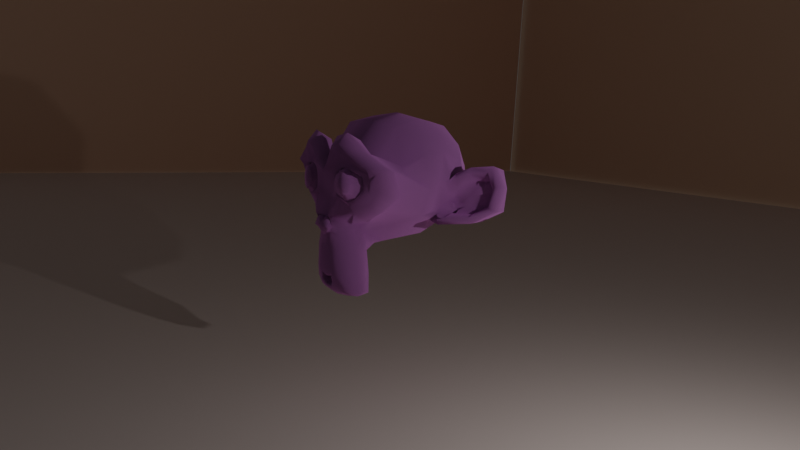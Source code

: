 # Source: woda.blend  (saved by Blender 3.1.7; exported with 4.5.12 LTS)
import bpy
from mathutils import Matrix  # noqa: F401  (used for matrix-valued properties, if any)

bpy.ops.wm.read_factory_settings(use_empty=True)
scene = bpy.context.scene
scene.name = 'Scene'

# ---- collections
col_collection = bpy.data.collections.new('Collection'); scene.collection.children.link(col_collection)

# ---- materials (node trees are filled in below, after node groups)
mat_material = bpy.data.materials.new('Material')
mat_material.alpha_threshold = 0.0
mat_material.use_transparent_shadow = False
mat_material.line_color = (0.0, 0.0, 0.0, 1.0)
mat_material_001 = bpy.data.materials.new('Material.001')
mat_material_001.use_transparent_shadow = False
mat_material_002 = bpy.data.materials.new('Material.002')
mat_material_002.use_transparent_shadow = False
mat_material_003 = bpy.data.materials.new('Material.003')
mat_material_003.use_transparent_shadow = False
mat_material_004 = bpy.data.materials.new('Material.004')
mat_material_004.use_transparent_shadow = False

# ---- material node trees
mat_material.use_nodes = True; mat_material.node_tree.nodes.clear()
_N = mat_material.node_tree.nodes; _L = mat_material.node_tree.links
n0 = _N.new('ShaderNodeOutputMaterial'); n0.name = 'Material Output'; n0.location = (300, 300)
n1 = _N.new('ShaderNodeBsdfPrincipled'); n1.name = 'Principled BSDF'; n1.location = (10, 300)
n1.distribution = 'GGX'
n1.subsurface_method = 'RANDOM_WALK_SKIN'
n1.inputs[0].default_value = (0.1127, 0.2706, 0.5034, 1.0)
n1.inputs[1].default_value = 0.9
n1.inputs[2].default_value = 0.1545
n1.inputs[3].default_value = 1.45
n1.inputs[27].default_value = (0.0, 0.0, 0.0, 1.0)
n1.inputs[28].default_value = 1.0
n2 = _N.new('ShaderNodeTexNoise'); n2.name = 'Musgrave Texture'; n2.location = (-329, 292)
n2.width = 150
n2.normalize = False
n2.inputs[2].default_value = 74.5
n2.inputs[3].default_value = 1.0
n2.inputs[4].default_value = 3.624
n2.inputs[5].default_value = 0.2
n3 = _N.new('ShaderNodeBump'); n3.name = 'Bump'; n3.location = (-159, 262)
n3.inputs[0].default_value = 0.1
n3.inputs[1].default_value = 1.0
n3.inputs[2].default_value = 1.0
n4 = _N.new('ShaderNodeTexCoord'); n4.name = 'Texture Coordinate'; n4.location = (-805, 207)
n5 = _N.new('ShaderNodeMapping'); n5.name = 'Mapping'; n5.location = (-541, 258)
_L.new(n1.outputs[0], n0.inputs[0])
_L.new(n2.outputs[0], n3.inputs[3])
_L.new(n3.outputs[0], n1.inputs[5])
_L.new(n5.outputs[0], n2.inputs[0])
_L.new(n4.outputs[0], n5.inputs[0])
n0.is_active_output = True
mat_material_001.use_nodes = True; mat_material_001.node_tree.nodes.clear()
_N = mat_material_001.node_tree.nodes; _L = mat_material_001.node_tree.links
n0 = _N.new('ShaderNodeBsdfPrincipled'); n0.name = 'Principled BSDF'; n0.location = (10, 300)
n0.distribution = 'GGX'
n0.subsurface_method = 'RANDOM_WALK_SKIN'
n0.inputs[0].default_value = (0.7645, 0.3091, 0.8, 1.0)
n0.inputs[1].default_value = 1.0
n0.inputs[2].default_value = 1.0
n0.inputs[3].default_value = 4.45
n0.inputs[13].default_value = 0.6318
n0.inputs[20].default_value = 0.0
n0.inputs[27].default_value = (0.0, 0.0, 0.0, 1.0)
n0.inputs[28].default_value = 1.0
n1 = _N.new('ShaderNodeOutputMaterial'); n1.name = 'Material Output'; n1.location = (300, 300)
_L.new(n0.outputs[0], n1.inputs[0])
n1.is_active_output = True
mat_material_002.use_nodes = True; mat_material_002.node_tree.nodes.clear()
_N = mat_material_002.node_tree.nodes; _L = mat_material_002.node_tree.links
n0 = _N.new('ShaderNodeBsdfPrincipled'); n0.name = 'Principled BSDF'; n0.location = (10, 300)
n0.distribution = 'GGX'
n0.subsurface_method = 'RANDOM_WALK_SKIN'
n0.inputs[0].default_value = (0.6654, 0.5583, 0.521, 1.0)
n0.inputs[3].default_value = 1.45
n0.inputs[27].default_value = (0.0, 0.0, 0.0, 1.0)
n0.inputs[28].default_value = 1.0
n1 = _N.new('ShaderNodeOutputMaterial'); n1.name = 'Material Output'; n1.location = (300, 300)
_L.new(n0.outputs[0], n1.inputs[0])
n1.is_active_output = True
mat_material_003.use_nodes = True; mat_material_003.node_tree.nodes.clear()
_N = mat_material_003.node_tree.nodes; _L = mat_material_003.node_tree.links
n0 = _N.new('ShaderNodeBsdfPrincipled'); n0.name = 'Principled BSDF'; n0.location = (10, 300)
n0.distribution = 'GGX'
n0.subsurface_method = 'RANDOM_WALK_SKIN'
n0.inputs[0].default_value = (0.7529, 0.4678, 0.3185, 1.0)
n0.inputs[3].default_value = 1.45
n0.inputs[27].default_value = (0.0, 0.0, 0.0, 1.0)
n0.inputs[28].default_value = 1.0
n1 = _N.new('ShaderNodeOutputMaterial'); n1.name = 'Material Output'; n1.location = (300, 300)
_L.new(n0.outputs[0], n1.inputs[0])
n1.is_active_output = True
mat_material_004.use_nodes = True; mat_material_004.node_tree.nodes.clear()
_N = mat_material_004.node_tree.nodes; _L = mat_material_004.node_tree.links
n0 = _N.new('ShaderNodeBsdfPrincipled'); n0.name = 'Principled BSDF'; n0.location = (10, 300)
n0.distribution = 'GGX'
n0.subsurface_method = 'RANDOM_WALK_SKIN'
n0.inputs[0].default_value = (0.7605, 0.4969, 0.3419, 1.0)
n0.inputs[3].default_value = 1.45
n0.inputs[27].default_value = (0.0, 0.0, 0.0, 1.0)
n0.inputs[28].default_value = 1.0
n1 = _N.new('ShaderNodeOutputMaterial'); n1.name = 'Material Output'; n1.location = (300, 300)
_L.new(n0.outputs[0], n1.inputs[0])
n1.is_active_output = True

# ---- world
world_world = bpy.data.worlds.new('World'); scene.world = world_world
world_world.use_nodes = True; world_world.node_tree.nodes.clear()
_N = world_world.node_tree.nodes; _L = world_world.node_tree.links
n0 = _N.new('ShaderNodeOutputWorld'); n0.name = 'World Output'; n0.location = (300, 300)
n1 = _N.new('ShaderNodeBackground'); n1.name = 'Background'; n1.location = (10, 300)
n1.inputs[0].default_value = (0.05088, 0.05088, 0.05088, 1.0)
_L.new(n1.outputs[0], n0.inputs[0])
n0.is_active_output = True
world_world.color = (0.05088, 0.05088, 0.05088)
world_world.use_sun_shadow = False
world_world.sun_shadow_jitter_overblur = 0.0

# ---- cameras
cam_camera = bpy.data.cameras.new('Camera')
cam_camera.clip_end = 100.0
cam_camera.lens = 34.31
cam_camera.ortho_scale = 7.314

# ---- lights
light_light = bpy.data.lights.new('Light', 'POINT')
light_light.transmission_factor = 0.0
light_light.energy = 1000.0
light_light.shadow_soft_size = 0.1
light_light.shadow_maximum_resolution = 0.006
light_light.use_absolute_resolution = True

# ---- meshes
me_cube = bpy.data.meshes.new('Cube')
me_cube.from_pydata([(1.0, 1.0, 1.0), (1.0, 1.0, -1.0), (1.0, -1.0, 1.0), (1.0, -1.0, -1.0), (-1.0, 1.0, 1.0), (-1.0, 1.0, -1.0), (-1.0, -1.0, 1.0), (-1.0, -1.0, -1.0)], [], [(0, 4, 6, 2), (3, 2, 6, 7), (7, 6, 4, 5), (5, 1, 3, 7), (1, 0, 2, 3), (5, 4, 0, 1)])
_uv = me_cube.uv_layers.new(name='UVMap')
_uv.uv.foreach_set('vector', [0.625, 0.5, 0.875, 0.5, 0.875, 0.75, 0.625, 0.75, 0.375, 0.75, 0.625, 0.75, 0.625, 1.0, 0.375, 1.0, 0.375, 0.0, 0.625, 0.0, 0.625, 0.25, 0.375, 0.25, 0.125, 0.5, 0.375, 0.5, 0.375, 0.75, 0.125, 0.75, 0.375, 0.5, 0.625, 0.5, 0.625, 0.75, 0.375, 0.75, 0.375, 0.25, 0.625, 0.25, 0.625, 0.5, 0.375, 0.5])
me_cube.materials.append(mat_material)
me_cube.use_remesh_preserve_volume = False
me_cube.use_remesh_preserve_attributes = False
me_cube.use_mirror_vertex_groups = False
me_cube.update()
me_suzanne = bpy.data.meshes.new('Suzanne')
me_suzanne.from_pydata([(0.4375, -0.7656, 0.1641), (-0.4375, -0.7656, 0.1641), (0.5, -0.6875, 0.09375), (-0.5, -0.6875, 0.09375), (0.5469, -0.5781, 0.05469), (-0.5469, -0.5781, 0.05469), (0.3516, -0.6172, -0.02344), (-0.3516, -0.6172, -0.02344), (0.3516, -0.7188, 0.03125), (-0.3516, -0.7188, 0.03125), (0.3516, -0.7812, 0.1328), (-0.3516, -0.7812, 0.1328), (0.2734, -0.7969, 0.1641), (-0.2734, -0.7969, 0.1641), (0.2031, -0.7422, 0.09375), (-0.2031, -0.7422, 0.09375), (0.1562, -0.6484, 0.05469), (-0.1562, -0.6484, 0.05469), (0.07812, -0.6562, 0.2422), (-0.07812, -0.6562, 0.2422), (0.1406, -0.7422, 0.2422), (-0.1406, -0.7422, 0.2422), (0.2422, -0.7969, 0.2422), (-0.2422, -0.7969, 0.2422), (0.2734, -0.7969, 0.3281), (-0.2734, -0.7969, 0.3281), (0.2031, -0.7422, 0.3906), (-0.2031, -0.7422, 0.3906), (0.1562, -0.6484, 0.4375), (-0.1562, -0.6484, 0.4375), (0.3516, -0.6172, 0.5156), (-0.3516, -0.6172, 0.5156), (0.3516, -0.7188, 0.4531), (-0.3516, -0.7188, 0.4531), (0.3516, -0.7812, 0.3594), (-0.3516, -0.7812, 0.3594), (0.4375, -0.7656, 0.3281), (-0.4375, -0.7656, 0.3281), (0.5, -0.6875, 0.3906), (-0.5, -0.6875, 0.3906), (0.5469, -0.5781, 0.4375), (-0.5469, -0.5781, 0.4375), (0.625, -0.5625, 0.2422), (-0.625, -0.5625, 0.2422), (0.5625, -0.6719, 0.2422), (-0.5625, -0.6719, 0.2422), (0.4688, -0.7578, 0.2422), (-0.4688, -0.7578, 0.2422), (0.4766, -0.7734, 0.2422), (-0.4766, -0.7734, 0.2422), (0.4453, -0.7812, 0.3359), (-0.4453, -0.7812, 0.3359), (0.3516, -0.8047, 0.375), (-0.3516, -0.8047, 0.375), (0.2656, -0.8203, 0.3359), (-0.2656, -0.8203, 0.3359), (0.2266, -0.8203, 0.2422), (-0.2266, -0.8203, 0.2422), (0.2656, -0.8203, 0.1562), (-0.2656, -0.8203, 0.1562), (0.3516, -0.8281, 0.2422), (-0.3516, -0.8281, 0.2422), (0.3516, -0.8047, 0.1172), (-0.3516, -0.8047, 0.1172), (0.4453, -0.7812, 0.1562), (-0.4453, -0.7812, 0.1562), (0.0, -0.7422, 0.4297), (0.0, -0.8203, 0.3516), (0.0, -0.7344, -0.6797), (0.0, -0.7812, -0.3203), (0.0, -0.7969, -0.1875), (0.0, -0.7188, -0.7734), (0.0, -0.6016, 0.4062), (0.0, -0.5703, 0.5703), (0.0, 0.5469, 0.8984), (0.0, 0.8516, 0.5625), (0.0, 0.8281, 0.07031), (0.0, 0.3516, -0.3828), (0.2031, -0.5625, -0.1875), (-0.2031, -0.5625, -0.1875), (0.3125, -0.5703, -0.4375), (-0.3125, -0.5703, -0.4375), (0.3516, -0.5703, -0.6953), (-0.3516, -0.5703, -0.6953), (0.3672, -0.5312, -0.8906), (-0.3672, -0.5312, -0.8906), (0.3281, -0.5234, -0.9453), (-0.3281, -0.5234, -0.9453), (0.1797, -0.5547, -0.9688), (-0.1797, -0.5547, -0.9688), (0.0, -0.5781, -0.9844), (0.4375, -0.5312, -0.1406), (-0.4375, -0.5312, -0.1406), (0.6328, -0.5391, -0.03906), (-0.6328, -0.5391, -0.03906), (0.8281, -0.4453, 0.1484), (-0.8281, -0.4453, 0.1484), (0.8594, -0.5938, 0.4297), (-0.8594, -0.5938, 0.4297), (0.7109, -0.625, 0.4844), (-0.7109, -0.625, 0.4844), (0.4922, -0.6875, 0.6016), (-0.4922, -0.6875, 0.6016), (0.3203, -0.7344, 0.7578), (-0.3203, -0.7344, 0.7578), (0.1562, -0.7578, 0.7188), (-0.1562, -0.7578, 0.7188), (0.0625, -0.75, 0.4922), (-0.0625, -0.75, 0.4922), (0.1641, -0.7734, 0.4141), (-0.1641, -0.7734, 0.4141), (0.125, -0.7656, 0.3047), (-0.125, -0.7656, 0.3047), (0.2031, -0.7422, 0.09375), (-0.2031, -0.7422, 0.09375), (0.375, -0.7031, 0.01562), (-0.375, -0.7031, 0.01562), (0.4922, -0.6719, 0.0625), (-0.4922, -0.6719, 0.0625), (0.625, -0.6484, 0.1875), (-0.625, -0.6484, 0.1875), (0.6406, -0.6484, 0.2969), (-0.6406, -0.6484, 0.2969), (0.6016, -0.6641, 0.375), (-0.6016, -0.6641, 0.375), (0.4297, -0.7188, 0.4375), (-0.4297, -0.7188, 0.4375), (0.25, -0.7578, 0.4688), (-0.25, -0.7578, 0.4688), (0.0, -0.7344, -0.7656), (0.1094, -0.7344, -0.7188), (-0.1094, -0.7344, -0.7188), (0.1172, -0.7109, -0.8359), (-0.1172, -0.7109, -0.8359), (0.0625, -0.6953, -0.8828), (-0.0625, -0.6953, -0.8828), (0.0, -0.6875, -0.8906), (0.0, -0.75, -0.1953), (0.0, -0.7422, -0.1406), (0.1016, -0.7422, -0.1484), (-0.1016, -0.7422, -0.1484), (0.125, -0.75, -0.2266), (-0.125, -0.75, -0.2266), (0.08594, -0.7422, -0.2891), (-0.08594, -0.7422, -0.2891), (0.3984, -0.6719, -0.04688), (-0.3984, -0.6719, -0.04688), (0.6172, -0.625, 0.05469), (-0.6172, -0.625, 0.05469), (0.7266, -0.6016, 0.2031), (-0.7266, -0.6016, 0.2031), (0.7422, -0.6562, 0.375), (-0.7422, -0.6562, 0.375), (0.6875, -0.7266, 0.4141), (-0.6875, -0.7266, 0.4141), (0.4375, -0.7969, 0.5469), (-0.4375, -0.7969, 0.5469), (0.3125, -0.8359, 0.6406), (-0.3125, -0.8359, 0.6406), (0.2031, -0.8516, 0.6172), (-0.2031, -0.8516, 0.6172), (0.1016, -0.8438, 0.4297), (-0.1016, -0.8438, 0.4297), (0.125, -0.8125, -0.1016), (-0.125, -0.8125, -0.1016), (0.2109, -0.7109, -0.4453), (-0.2109, -0.7109, -0.4453), (0.25, -0.6875, -0.7031), (-0.25, -0.6875, -0.7031), (0.2656, -0.6641, -0.8203), (-0.2656, -0.6641, -0.8203), (0.2344, -0.6328, -0.9141), (-0.2344, -0.6328, -0.9141), (0.1641, -0.6328, -0.9297), (-0.1641, -0.6328, -0.9297), (0.0, -0.6406, -0.9453), (0.0, -0.7266, 0.04688), (0.0, -0.7656, 0.2109), (0.3281, -0.7422, 0.4766), (-0.3281, -0.7422, 0.4766), (0.1641, -0.75, 0.1406), (-0.1641, -0.75, 0.1406), (0.1328, -0.7578, 0.2109), (-0.1328, -0.7578, 0.2109), (0.1172, -0.7344, -0.6875), (-0.1172, -0.7344, -0.6875), (0.07812, -0.75, -0.4453), (-0.07812, -0.75, -0.4453), (0.0, -0.75, -0.4453), (0.0, -0.7422, -0.3281), (0.09375, -0.7812, -0.2734), (-0.09375, -0.7812, -0.2734), (0.1328, -0.7969, -0.2266), (-0.1328, -0.7969, -0.2266), (0.1094, -0.7812, -0.1328), (-0.1094, -0.7812, -0.1328), (0.03906, -0.7812, -0.125), (-0.03906, -0.7812, -0.125), (0.0, -0.8281, -0.2031), (0.04688, -0.8125, -0.1484), (-0.04688, -0.8125, -0.1484), (0.09375, -0.8125, -0.1562), (-0.09375, -0.8125, -0.1562), (0.1094, -0.8281, -0.2266), (-0.1094, -0.8281, -0.2266), (0.07812, -0.8047, -0.25), (-0.07812, -0.8047, -0.25), (0.0, -0.8047, -0.2891), (0.2578, -0.5547, -0.3125), (-0.2578, -0.5547, -0.3125), (0.1641, -0.7109, -0.2422), (-0.1641, -0.7109, -0.2422), (0.1797, -0.7109, -0.3125), (-0.1797, -0.7109, -0.3125), (0.2344, -0.5547, -0.25), (-0.2344, -0.5547, -0.25), (0.0, -0.6875, -0.875), (0.04688, -0.6875, -0.8672), (-0.04688, -0.6875, -0.8672), (0.09375, -0.7109, -0.8203), (-0.09375, -0.7109, -0.8203), (0.09375, -0.7266, -0.7422), (-0.09375, -0.7266, -0.7422), (0.0, -0.6562, -0.7812), (0.09375, -0.6641, -0.75), (-0.09375, -0.6641, -0.75), (0.09375, -0.6406, -0.8125), (-0.09375, -0.6406, -0.8125), (0.04688, -0.6328, -0.8516), (-0.04688, -0.6328, -0.8516), (0.0, -0.6328, -0.8594), (0.1719, -0.7812, 0.2188), (-0.1719, -0.7812, 0.2188), (0.1875, -0.7734, 0.1562), (-0.1875, -0.7734, 0.1562), (0.3359, -0.7578, 0.4297), (-0.3359, -0.7578, 0.4297), (0.2734, -0.7734, 0.4219), (-0.2734, -0.7734, 0.4219), (0.4219, -0.7734, 0.3984), (-0.4219, -0.7734, 0.3984), (0.5625, -0.6953, 0.3516), (-0.5625, -0.6953, 0.3516), (0.5859, -0.6875, 0.2891), (-0.5859, -0.6875, 0.2891), (0.5781, -0.6797, 0.1953), (-0.5781, -0.6797, 0.1953), (0.4766, -0.7188, 0.1016), (-0.4766, -0.7188, 0.1016), (0.375, -0.7422, 0.0625), (-0.375, -0.7422, 0.0625), (0.2266, -0.7812, 0.1094), (-0.2266, -0.7812, 0.1094), (0.1797, -0.7812, 0.2969), (-0.1797, -0.7812, 0.2969), (0.2109, -0.7812, 0.375), (-0.2109, -0.7812, 0.375), (0.2344, -0.7578, 0.3594), (-0.2344, -0.7578, 0.3594), (0.1953, -0.7578, 0.2969), (-0.1953, -0.7578, 0.2969), (0.2422, -0.7578, 0.125), (-0.2422, -0.7578, 0.125), (0.375, -0.7266, 0.08594), (-0.375, -0.7266, 0.08594), (0.4609, -0.7031, 0.1172), (-0.4609, -0.7031, 0.1172), (0.5469, -0.6719, 0.2109), (-0.5469, -0.6719, 0.2109), (0.5547, -0.6719, 0.2812), (-0.5547, -0.6719, 0.2812), (0.5312, -0.6797, 0.3359), (-0.5312, -0.6797, 0.3359), (0.4141, -0.75, 0.3906), (-0.4141, -0.75, 0.3906), (0.2812, -0.7656, 0.3984), (-0.2812, -0.7656, 0.3984), (0.3359, -0.75, 0.4062), (-0.3359, -0.75, 0.4062), (0.2031, -0.75, 0.1719), (-0.2031, -0.75, 0.1719), (0.1953, -0.75, 0.2266), (-0.1953, -0.75, 0.2266), (0.1094, -0.6094, 0.4609), (-0.1094, -0.6094, 0.4609), (0.1953, -0.6172, 0.6641), (-0.1953, -0.6172, 0.6641), (0.3359, -0.5938, 0.6875), (-0.3359, -0.5938, 0.6875), (0.4844, -0.5547, 0.5547), (-0.4844, -0.5547, 0.5547), (0.6797, -0.4922, 0.4531), (-0.6797, -0.4922, 0.4531), (0.7969, -0.4609, 0.4062), (-0.7969, -0.4609, 0.4062), (0.7734, -0.375, 0.1641), (-0.7734, -0.375, 0.1641), (0.6016, -0.4141, 0.0), (-0.6016, -0.4141, 0.0), (0.4375, -0.4688, -0.09375), (-0.4375, -0.4688, -0.09375), (0.0, -0.2891, 0.8984), (0.0, 0.07812, 0.9844), (0.0, 0.6719, -0.1953), (0.0, -0.1875, -0.4609), (0.0, -0.4609, -0.9766), (0.0, -0.3438, -0.8047), (0.0, -0.3203, -0.5703), (0.0, -0.2812, -0.4844), (0.8516, -0.05469, 0.2344), (-0.8516, -0.05469, 0.2344), (0.8594, 0.04688, 0.3203), (-0.8594, 0.04688, 0.3203), (0.7734, 0.4375, 0.2656), (-0.7734, 0.4375, 0.2656), (0.4609, 0.7031, 0.4375), (-0.4609, 0.7031, 0.4375), (0.7344, -0.07031, -0.04688), (-0.7344, -0.07031, -0.04688), (0.5938, 0.1641, -0.125), (-0.5938, 0.1641, -0.125), (0.6406, 0.4297, -0.007812), (-0.6406, 0.4297, -0.007812), (0.3359, 0.6641, 0.05469), (-0.3359, 0.6641, 0.05469), (0.2344, -0.4062, -0.3516), (-0.2344, -0.4062, -0.3516), (0.1797, -0.2578, -0.4141), (-0.1797, -0.2578, -0.4141), (0.2891, -0.3828, -0.7109), (-0.2891, -0.3828, -0.7109), (0.25, -0.3906, -0.5), (-0.25, -0.3906, -0.5), (0.3281, -0.3984, -0.9141), (-0.3281, -0.3984, -0.9141), (0.1406, -0.3672, -0.7578), (-0.1406, -0.3672, -0.7578), (0.125, -0.3594, -0.5391), (-0.125, -0.3594, -0.5391), (0.1641, -0.4375, -0.9453), (-0.1641, -0.4375, -0.9453), (0.2188, -0.4297, -0.2812), (-0.2188, -0.4297, -0.2812), (0.2109, -0.4688, -0.2266), (-0.2109, -0.4688, -0.2266), (0.2031, -0.5, -0.1719), (-0.2031, -0.5, -0.1719), (0.2109, -0.1641, -0.3906), (-0.2109, -0.1641, -0.3906), (0.2969, 0.2656, -0.3125), (-0.2969, 0.2656, -0.3125), (0.3438, 0.5391, -0.1484), (-0.3438, 0.5391, -0.1484), (0.4531, 0.3828, 0.8672), (-0.4531, 0.3828, 0.8672), (0.4531, 0.07031, 0.9297), (-0.4531, 0.07031, 0.9297), (0.4531, -0.2344, 0.8516), (-0.4531, -0.2344, 0.8516), (0.4609, -0.4297, 0.5234), (-0.4609, -0.4297, 0.5234), (0.7266, -0.3359, 0.4062), (-0.7266, -0.3359, 0.4062), (0.6328, -0.2812, 0.4531), (-0.6328, -0.2812, 0.4531), (0.6406, -0.05469, 0.7031), (-0.6406, -0.05469, 0.7031), (0.7969, -0.125, 0.5625), (-0.7969, -0.125, 0.5625), (0.7969, 0.1172, 0.6172), (-0.7969, 0.1172, 0.6172), (0.6406, 0.1953, 0.75), (-0.6406, 0.1953, 0.75), (0.6406, 0.4453, 0.6797), (-0.6406, 0.4453, 0.6797), (0.7969, 0.3594, 0.5391), (-0.7969, 0.3594, 0.5391), (0.6172, 0.5859, 0.3281), (-0.6172, 0.5859, 0.3281), (0.4844, 0.5469, 0.02344), (-0.4844, 0.5469, 0.02344), (0.8203, 0.2031, 0.3281), (-0.8203, 0.2031, 0.3281), (0.4062, -0.1484, -0.1719), (-0.4062, -0.1484, -0.1719), (0.4297, 0.2109, -0.1953), (-0.4297, 0.2109, -0.1953), (0.8906, 0.2344, 0.4062), (-0.8906, 0.2344, 0.4062), (0.7734, 0.125, -0.1406), (-0.7734, 0.125, -0.1406), (1.039, 0.3281, -0.1016), (-1.039, 0.3281, -0.1016), (1.281, 0.4297, 0.05469), (-1.281, 0.4297, 0.05469), (1.352, 0.4219, 0.3203), (-1.352, 0.4219, 0.3203), (1.234, 0.4219, 0.5078), (-1.234, 0.4219, 0.5078), (1.023, 0.3125, 0.4766), (-1.023, 0.3125, 0.4766), (1.016, 0.2891, 0.4141), (-1.016, 0.2891, 0.4141), (1.188, 0.3906, 0.4375), (-1.188, 0.3906, 0.4375), (1.266, 0.4062, 0.2891), (-1.266, 0.4062, 0.2891), (1.211, 0.4062, 0.07812), (-1.211, 0.4062, 0.07812), (1.031, 0.3047, -0.03906), (-1.031, 0.3047, -0.03906), (0.8281, 0.1328, -0.07031), (-0.8281, 0.1328, -0.07031), (0.9219, 0.2188, 0.3594), (-0.9219, 0.2188, 0.3594), (0.9453, 0.2891, 0.3047), (-0.9453, 0.2891, 0.3047), (0.8828, 0.2109, -0.02344), (-0.8828, 0.2109, -0.02344), (1.039, 0.3672, 0.0), (-1.039, 0.3672, 0.0), (1.188, 0.4453, 0.09375), (-1.188, 0.4453, 0.09375), (1.234, 0.4453, 0.25), (-1.234, 0.4453, 0.25), (1.172, 0.4375, 0.3594), (-1.172, 0.4375, 0.3594), (1.023, 0.3594, 0.3438), (-1.023, 0.3594, 0.3438), (0.8438, 0.2109, 0.2891), (-0.8438, 0.2109, 0.2891), (0.8359, 0.2734, 0.1719), (-0.8359, 0.2734, 0.1719), (0.7578, 0.2734, 0.09375), (-0.7578, 0.2734, 0.09375), (0.8203, 0.2734, 0.08594), (-0.8203, 0.2734, 0.08594), (0.8438, 0.2734, 0.01562), (-0.8438, 0.2734, 0.01562), (0.8125, 0.2734, -0.01562), (-0.8125, 0.2734, -0.01562), (0.7266, 0.07031, 0.0), (-0.7266, 0.07031, 0.0), (0.7188, 0.1719, -0.02344), (-0.7188, 0.1719, -0.02344), (0.7188, 0.1875, 0.03906), (-0.7188, 0.1875, 0.03906), (0.7969, 0.2109, 0.2031), (-0.7969, 0.2109, 0.2031), (0.8906, 0.2656, 0.2422), (-0.8906, 0.2656, 0.2422), (0.8906, 0.3203, 0.2344), (-0.8906, 0.3203, 0.2344), (0.8125, 0.3203, -0.01562), (-0.8125, 0.3203, -0.01562), (0.8516, 0.3203, 0.01562), (-0.8516, 0.3203, 0.01562), (0.8281, 0.3203, 0.07812), (-0.8281, 0.3203, 0.07812), (0.7656, 0.3203, 0.09375), (-0.7656, 0.3203, 0.09375), (0.8438, 0.3203, 0.1719), (-0.8438, 0.3203, 0.1719), (1.039, 0.4141, 0.3281), (-1.039, 0.4141, 0.3281), (1.188, 0.4844, 0.3438), (-1.188, 0.4844, 0.3438), (1.258, 0.4922, 0.2422), (-1.258, 0.4922, 0.2422), (1.211, 0.4844, 0.08594), (-1.211, 0.4844, 0.08594), (1.047, 0.4219, 0.0), (-1.047, 0.4219, 0.0), (0.8828, 0.2656, -0.01562), (-0.8828, 0.2656, -0.01562), (0.9531, 0.3438, 0.2891), (-0.9531, 0.3438, 0.2891), (0.8906, 0.3281, 0.1094), (-0.8906, 0.3281, 0.1094), (0.9375, 0.3359, 0.0625), (-0.9375, 0.3359, 0.0625), (1.0, 0.3672, 0.125), (-1.0, 0.3672, 0.125), (0.9609, 0.3516, 0.1719), (-0.9609, 0.3516, 0.1719), (1.016, 0.375, 0.2344), (-1.016, 0.375, 0.2344), (1.055, 0.3828, 0.1875), (-1.055, 0.3828, 0.1875), (1.109, 0.3906, 0.2109), (-1.109, 0.3906, 0.2109), (1.086, 0.3906, 0.2734), (-1.086, 0.3906, 0.2734), (1.023, 0.4844, 0.4375), (-1.023, 0.4844, 0.4375), (1.25, 0.5469, 0.4688), (-1.25, 0.5469, 0.4688), (1.367, 0.5, 0.2969), (-1.367, 0.5, 0.2969), (1.312, 0.5312, 0.05469), (-1.312, 0.5312, 0.05469), (1.039, 0.4922, -0.08594), (-1.039, 0.4922, -0.08594), (0.7891, 0.3281, -0.125), (-0.7891, 0.3281, -0.125), (0.8594, 0.3828, 0.3828), (-0.8594, 0.3828, 0.3828)], [], [(46, 0, 2, 44), (3, 1, 47, 45), (44, 2, 4, 42), (5, 3, 45, 43), (2, 8, 6, 4), (7, 9, 3, 5), (0, 10, 8, 2), (9, 11, 1, 3), (10, 12, 14, 8), (15, 13, 11, 9), (8, 14, 16, 6), (17, 15, 9, 7), (14, 20, 18, 16), (19, 21, 15, 17), (12, 22, 20, 14), (21, 23, 13, 15), (22, 24, 26, 20), (27, 25, 23, 21), (20, 26, 28, 18), (29, 27, 21, 19), (26, 32, 30, 28), (31, 33, 27, 29), (24, 34, 32, 26), (33, 35, 25, 27), (34, 36, 38, 32), (39, 37, 35, 33), (32, 38, 40, 30), (41, 39, 33, 31), (38, 44, 42, 40), (43, 45, 39, 41), (36, 46, 44, 38), (45, 47, 37, 39), (46, 36, 50, 48), (51, 37, 47, 49), (36, 34, 52, 50), (53, 35, 37, 51), (34, 24, 54, 52), (55, 25, 35, 53), (24, 22, 56, 54), (57, 23, 25, 55), (22, 12, 58, 56), (59, 13, 23, 57), (12, 10, 62, 58), (63, 11, 13, 59), (10, 0, 64, 62), (65, 1, 11, 63), (0, 46, 48, 64), (49, 47, 1, 65), (60, 64, 48), (49, 65, 61), (62, 64, 60), (61, 65, 63), (60, 58, 62), (63, 59, 61), (60, 56, 58), (59, 57, 61), (60, 54, 56), (57, 55, 61), (60, 52, 54), (55, 53, 61), (60, 50, 52), (53, 51, 61), (60, 48, 50), (51, 49, 61), (88, 173, 175, 90), (175, 174, 89, 90), (86, 171, 173, 88), (174, 172, 87, 89), (84, 169, 171, 86), (172, 170, 85, 87), (82, 167, 169, 84), (170, 168, 83, 85), (80, 165, 167, 82), (168, 166, 81, 83), (78, 91, 145, 163), (146, 92, 79, 164), (91, 93, 147, 145), (148, 94, 92, 146), (93, 95, 149, 147), (150, 96, 94, 148), (95, 97, 151, 149), (152, 98, 96, 150), (97, 99, 153, 151), (154, 100, 98, 152), (99, 101, 155, 153), (156, 102, 100, 154), (101, 103, 157, 155), (158, 104, 102, 156), (103, 105, 159, 157), (160, 106, 104, 158), (105, 107, 161, 159), (162, 108, 106, 160), (107, 66, 67, 161), (67, 66, 108, 162), (109, 127, 159, 161), (160, 128, 110, 162), (127, 178, 157, 159), (158, 179, 128, 160), (125, 155, 157, 178), (158, 156, 126, 179), (123, 153, 155, 125), (156, 154, 124, 126), (121, 151, 153, 123), (154, 152, 122, 124), (119, 149, 151, 121), (152, 150, 120, 122), (117, 147, 149, 119), (150, 148, 118, 120), (115, 145, 147, 117), (148, 146, 116, 118), (113, 163, 145, 115), (146, 164, 114, 116), (113, 180, 176, 163), (176, 181, 114, 164), (109, 161, 67, 111), (67, 162, 110, 112), (111, 67, 177, 182), (177, 67, 112, 183), (176, 180, 182, 177), (183, 181, 176, 177), (134, 136, 175, 173), (175, 136, 135, 174), (132, 134, 173, 171), (174, 135, 133, 172), (130, 132, 171, 169), (172, 133, 131, 170), (165, 186, 184, 167), (185, 187, 166, 168), (130, 169, 167, 184), (168, 170, 131, 185), (143, 189, 188, 186), (188, 189, 144, 187), (184, 186, 188, 68), (188, 187, 185, 68), (129, 130, 184, 68), (185, 131, 129, 68), (141, 192, 190, 143), (191, 193, 142, 144), (139, 194, 192, 141), (193, 195, 140, 142), (138, 196, 194, 139), (195, 197, 138, 140), (137, 70, 196, 138), (197, 70, 137, 138), (189, 143, 190, 69), (191, 144, 189, 69), (69, 190, 205, 207), (206, 191, 69, 207), (70, 198, 199, 196), (200, 198, 70, 197), (196, 199, 201, 194), (202, 200, 197, 195), (194, 201, 203, 192), (204, 202, 195, 193), (192, 203, 205, 190), (206, 204, 193, 191), (198, 203, 201, 199), (202, 204, 198, 200), (198, 207, 205, 203), (206, 207, 198, 204), (138, 139, 163, 176), (164, 140, 138, 176), (139, 141, 210, 163), (211, 142, 140, 164), (141, 143, 212, 210), (213, 144, 142, 211), (143, 186, 165, 212), (166, 187, 144, 213), (80, 208, 212, 165), (213, 209, 81, 166), (208, 214, 210, 212), (211, 215, 209, 213), (78, 163, 210, 214), (211, 164, 79, 215), (130, 129, 71, 221), (71, 129, 131, 222), (132, 130, 221, 219), (222, 131, 133, 220), (134, 132, 219, 217), (220, 133, 135, 218), (136, 134, 217, 216), (218, 135, 136, 216), (216, 217, 228, 230), (229, 218, 216, 230), (217, 219, 226, 228), (227, 220, 218, 229), (219, 221, 224, 226), (225, 222, 220, 227), (221, 71, 223, 224), (223, 71, 222, 225), (223, 230, 228, 224), (229, 230, 223, 225), (224, 228, 226), (227, 229, 225), (182, 180, 233, 231), (234, 181, 183, 232), (111, 182, 231, 253), (232, 183, 112, 254), (109, 111, 253, 255), (254, 112, 110, 256), (180, 113, 251, 233), (252, 114, 181, 234), (113, 115, 249, 251), (250, 116, 114, 252), (115, 117, 247, 249), (248, 118, 116, 250), (117, 119, 245, 247), (246, 120, 118, 248), (119, 121, 243, 245), (244, 122, 120, 246), (121, 123, 241, 243), (242, 124, 122, 244), (123, 125, 239, 241), (240, 126, 124, 242), (125, 178, 235, 239), (236, 179, 126, 240), (178, 127, 237, 235), (238, 128, 179, 236), (127, 109, 255, 237), (256, 110, 128, 238), (237, 255, 257, 275), (258, 256, 238, 276), (235, 237, 275, 277), (276, 238, 236, 278), (239, 235, 277, 273), (278, 236, 240, 274), (241, 239, 273, 271), (274, 240, 242, 272), (243, 241, 271, 269), (272, 242, 244, 270), (245, 243, 269, 267), (270, 244, 246, 268), (247, 245, 267, 265), (268, 246, 248, 266), (249, 247, 265, 263), (266, 248, 250, 264), (251, 249, 263, 261), (264, 250, 252, 262), (233, 251, 261, 279), (262, 252, 234, 280), (255, 253, 259, 257), (260, 254, 256, 258), (253, 231, 281, 259), (282, 232, 254, 260), (231, 233, 279, 281), (280, 234, 232, 282), (66, 107, 283, 72), (284, 108, 66, 72), (107, 105, 285, 283), (286, 106, 108, 284), (105, 103, 287, 285), (288, 104, 106, 286), (103, 101, 289, 287), (290, 102, 104, 288), (101, 99, 291, 289), (292, 100, 102, 290), (99, 97, 293, 291), (294, 98, 100, 292), (97, 95, 295, 293), (296, 96, 98, 294), (95, 93, 297, 295), (298, 94, 96, 296), (93, 91, 299, 297), (300, 92, 94, 298), (307, 308, 327, 337), (328, 308, 307, 338), (306, 307, 337, 335), (338, 307, 306, 336), (305, 306, 335, 339), (336, 306, 305, 340), (88, 90, 305, 339), (305, 90, 89, 340), (86, 88, 339, 333), (340, 89, 87, 334), (84, 86, 333, 329), (334, 87, 85, 330), (82, 84, 329, 331), (330, 85, 83, 332), (329, 335, 337, 331), (338, 336, 330, 332), (329, 333, 339, 335), (340, 334, 330, 336), (325, 331, 337, 327), (338, 332, 326, 328), (80, 82, 331, 325), (332, 83, 81, 326), (208, 341, 343, 214), (344, 342, 209, 215), (80, 325, 341, 208), (342, 326, 81, 209), (78, 214, 343, 345), (344, 215, 79, 346), (78, 345, 299, 91), (300, 346, 79, 92), (76, 323, 351, 303), (352, 324, 76, 303), (303, 351, 349, 77), (350, 352, 303, 77), (77, 349, 347, 304), (348, 350, 77, 304), (304, 347, 327, 308), (328, 348, 304, 308), (325, 327, 347, 341), (348, 328, 326, 342), (295, 297, 317, 309), (318, 298, 296, 310), (75, 315, 323, 76), (324, 316, 75, 76), (301, 357, 355, 302), (356, 358, 301, 302), (302, 355, 353, 74), (354, 356, 302, 74), (74, 353, 315, 75), (316, 354, 74, 75), (291, 293, 361, 363), (362, 294, 292, 364), (363, 361, 367, 365), (368, 362, 364, 366), (365, 367, 369, 371), (370, 368, 366, 372), (371, 369, 375, 373), (376, 370, 372, 374), (313, 377, 373, 375), (374, 378, 314, 376), (315, 353, 373, 377), (374, 354, 316, 378), (353, 355, 371, 373), (372, 356, 354, 374), (355, 357, 365, 371), (366, 358, 356, 372), (357, 359, 363, 365), (364, 360, 358, 366), (289, 291, 363, 359), (364, 292, 290, 360), (73, 359, 357, 301), (358, 360, 73, 301), (283, 285, 287, 289), (288, 286, 284, 290), (283, 289, 359, 73), (360, 290, 284, 73), (72, 283, 73), (73, 284, 72), (293, 295, 309, 361), (310, 296, 294, 362), (309, 311, 367, 361), (368, 312, 310, 362), (311, 381, 369, 367), (370, 382, 312, 368), (313, 375, 369, 381), (370, 376, 314, 382), (347, 349, 385, 383), (386, 350, 348, 384), (317, 383, 385, 319), (386, 384, 318, 320), (297, 299, 383, 317), (384, 300, 298, 318), (299, 343, 341, 383), (342, 344, 300, 384), (341, 347, 383), (384, 348, 342), (299, 345, 343), (344, 346, 300), (313, 321, 379, 377), (380, 322, 314, 378), (315, 377, 379, 323), (380, 378, 316, 324), (319, 385, 379, 321), (380, 386, 320, 322), (349, 351, 379, 385), (380, 352, 350, 386), (323, 379, 351), (352, 380, 324), (399, 387, 413, 401), (414, 388, 400, 402), (399, 401, 403, 397), (404, 402, 400, 398), (397, 403, 405, 395), (406, 404, 398, 396), (395, 405, 407, 393), (408, 406, 396, 394), (393, 407, 409, 391), (410, 408, 394, 392), (391, 409, 411, 389), (412, 410, 392, 390), (409, 419, 417, 411), (418, 420, 410, 412), (407, 421, 419, 409), (420, 422, 408, 410), (405, 423, 421, 407), (422, 424, 406, 408), (403, 425, 423, 405), (424, 426, 404, 406), (401, 427, 425, 403), (426, 428, 402, 404), (401, 413, 415, 427), (416, 414, 402, 428), (317, 319, 443, 441), (444, 320, 318, 442), (319, 389, 411, 443), (412, 390, 320, 444), (309, 317, 441, 311), (442, 318, 310, 312), (381, 429, 413, 387), (414, 430, 382, 388), (411, 417, 439, 443), (440, 418, 412, 444), (437, 445, 443, 439), (444, 446, 438, 440), (433, 445, 437, 435), (438, 446, 434, 436), (431, 447, 445, 433), (446, 448, 432, 434), (429, 447, 431, 449), (432, 448, 430, 450), (413, 429, 449, 415), (450, 430, 414, 416), (311, 447, 429, 381), (430, 448, 312, 382), (311, 441, 445, 447), (446, 442, 312, 448), (441, 443, 445), (446, 444, 442), (415, 449, 451, 475), (452, 450, 416, 476), (449, 431, 461, 451), (462, 432, 450, 452), (431, 433, 459, 461), (460, 434, 432, 462), (433, 435, 457, 459), (458, 436, 434, 460), (435, 437, 455, 457), (456, 438, 436, 458), (437, 439, 453, 455), (454, 440, 438, 456), (439, 417, 473, 453), (474, 418, 440, 454), (427, 415, 475, 463), (476, 416, 428, 464), (425, 427, 463, 465), (464, 428, 426, 466), (423, 425, 465, 467), (466, 426, 424, 468), (421, 423, 467, 469), (468, 424, 422, 470), (419, 421, 469, 471), (470, 422, 420, 472), (417, 419, 471, 473), (472, 420, 418, 474), (457, 455, 479, 477), (480, 456, 458, 478), (477, 479, 481, 483), (482, 480, 478, 484), (483, 481, 487, 485), (488, 482, 484, 486), (485, 487, 489, 491), (490, 488, 486, 492), (463, 475, 485, 491), (486, 476, 464, 492), (451, 483, 485, 475), (486, 484, 452, 476), (451, 461, 477, 483), (478, 462, 452, 484), (457, 477, 461, 459), (462, 478, 458, 460), (453, 473, 479, 455), (480, 474, 454, 456), (471, 481, 479, 473), (480, 482, 472, 474), (469, 487, 481, 471), (482, 488, 470, 472), (467, 489, 487, 469), (488, 490, 468, 470), (465, 491, 489, 467), (490, 492, 466, 468), (463, 491, 465), (466, 492, 464), (391, 389, 503, 501), (504, 390, 392, 502), (393, 391, 501, 499), (502, 392, 394, 500), (395, 393, 499, 497), (500, 394, 396, 498), (397, 395, 497, 495), (498, 396, 398, 496), (399, 397, 495, 493), (496, 398, 400, 494), (387, 399, 493, 505), (494, 400, 388, 506), (493, 501, 503, 505), (504, 502, 494, 506), (493, 495, 499, 501), (500, 496, 494, 502), (495, 497, 499), (500, 498, 496), (313, 381, 387, 505), (388, 382, 314, 506), (313, 505, 503, 321), (504, 506, 314, 322), (319, 321, 503, 389), (504, 322, 320, 390)])
me_suzanne.polygons.foreach_set('use_smooth', [True] * 500)
_uv = me_suzanne.uv_layers.new(name='UVMap')
_uv.uv.foreach_set('vector', [0.891, 0.5901, 0.8706, 0.5896, 0.8601, 0.5601, 0.9046, 0.5594, 0.8562, 0.8505, 0.8681, 0.8215, 0.8884, 0.822, 0.9006, 0.8532, 0.9046, 0.5594, 0.8601, 0.5601, 0.853, 0.5216, 0.9202, 0.5245, 0.8475, 0.8887, 0.8562, 0.8505, 0.9006, 0.8532, 0.9147, 0.8887, 0.8601, 0.5601, 0.8289, 0.5908, 0.7985, 0.5695, 0.853, 0.5216, 0.7951, 0.8384, 0.8264, 0.8185, 0.8562, 0.8505, 0.8475, 0.8887, 0.8706, 0.5896, 0.8544, 0.6048, 0.8289, 0.5908, 0.8601, 0.5601, 0.8264, 0.8185, 0.8525, 0.8057, 0.8681, 0.8215, 0.8562, 0.8505, 0.8544, 0.6048, 0.8541, 0.6255, 0.8282, 0.6334, 0.8289, 0.5908, 0.8276, 0.776, 0.8532, 0.785, 0.8525, 0.8057, 0.8264, 0.8185, 0.8289, 0.5908, 0.8282, 0.6334, 0.791, 0.6454, 0.7985, 0.5695, 0.791, 0.7622, 0.8276, 0.776, 0.8264, 0.8185, 0.7951, 0.8384, 0.8282, 0.6334, 0.8552, 0.6685, 0.8424, 0.7025, 0.791, 0.6454, 0.8448, 0.7075, 0.8561, 0.742, 0.8276, 0.776, 0.791, 0.7622, 0.8541, 0.6255, 0.8675, 0.6423, 0.8552, 0.6685, 0.8282, 0.6334, 0.8561, 0.742, 0.8673, 0.7688, 0.8532, 0.785, 0.8276, 0.776, 0.8675, 0.6423, 0.8905, 0.6419, 0.9004, 0.667, 0.8552, 0.6685, 0.9012, 0.7456, 0.8902, 0.7702, 0.8673, 0.7688, 0.8561, 0.742, 0.8552, 0.6685, 0.9004, 0.667, 0.9189, 0.6997, 0.8424, 0.7025, 0.9212, 0.7137, 0.9012, 0.7456, 0.8561, 0.742, 0.8448, 0.7075, 0.9004, 0.667, 0.9319, 0.6368, 0.9684, 0.6453, 0.9189, 0.6997, 0.9682, 0.7702, 0.9314, 0.7771, 0.9012, 0.7456, 0.9212, 0.7137, 0.8905, 0.6419, 0.9059, 0.6279, 0.9319, 0.6368, 0.9004, 0.667, 0.9314, 0.7771, 0.905, 0.7849, 0.8902, 0.7702, 0.9012, 0.7456, 0.9059, 0.6279, 0.9062, 0.6057, 0.9337, 0.593, 0.9319, 0.6368, 0.9312, 0.8209, 0.9044, 0.807, 0.905, 0.7849, 0.9314, 0.7771, 0.9319, 0.6368, 0.9337, 0.593, 0.9684, 0.5738, 0.9684, 0.6453, 0.965, 0.8417, 0.9312, 0.8209, 0.9314, 0.7771, 0.9682, 0.7702, 0.9337, 0.593, 0.9046, 0.5594, 0.9202, 0.5245, 0.9684, 0.5738, 0.9147, 0.8887, 0.9006, 0.8532, 0.9312, 0.8209, 0.965, 0.8417, 0.9062, 0.6057, 0.891, 0.5901, 0.9046, 0.5594, 0.9337, 0.593, 0.9006, 0.8532, 0.8884, 0.822, 0.9044, 0.807, 0.9312, 0.8209, 0.891, 0.5901, 0.9062, 0.6057, 0.9024, 0.6079, 0.8896, 0.5933, 0.9006, 0.8047, 0.9044, 0.807, 0.8884, 0.822, 0.8872, 0.8187, 0.9062, 0.6057, 0.9059, 0.6279, 0.8998, 0.6263, 0.9024, 0.6079, 0.8988, 0.7862, 0.905, 0.7849, 0.9044, 0.807, 0.9006, 0.8047, 0.9059, 0.6279, 0.8905, 0.6419, 0.8878, 0.6365, 0.8998, 0.6263, 0.8874, 0.7754, 0.8902, 0.7702, 0.905, 0.7849, 0.8988, 0.7862, 0.8905, 0.6419, 0.8675, 0.6423, 0.8709, 0.6352, 0.8878, 0.6365, 0.8704, 0.776, 0.8673, 0.7688, 0.8902, 0.7702, 0.8874, 0.7754, 0.8675, 0.6423, 0.8541, 0.6255, 0.8599, 0.6239, 0.8709, 0.6352, 0.8589, 0.7868, 0.8532, 0.785, 0.8673, 0.7688, 0.8704, 0.776, 0.8541, 0.6255, 0.8544, 0.6048, 0.8597, 0.6082, 0.8599, 0.6239, 0.8579, 0.8025, 0.8525, 0.8057, 0.8532, 0.785, 0.8589, 0.7868, 0.8544, 0.6048, 0.8706, 0.5896, 0.8717, 0.594, 0.8597, 0.6082, 0.8693, 0.8172, 0.8681, 0.8215, 0.8525, 0.8057, 0.8579, 0.8025, 0.8706, 0.5896, 0.891, 0.5901, 0.8896, 0.5933, 0.8717, 0.594, 0.8872, 0.8187, 0.8884, 0.822, 0.8681, 0.8215, 0.8693, 0.8172, 0.8794, 0.6165, 0.8717, 0.594, 0.8896, 0.5933, 0.8872, 0.8187, 0.8693, 0.8172, 0.878, 0.7951, 0.8597, 0.6082, 0.8717, 0.594, 0.8794, 0.6165, 0.878, 0.7951, 0.8693, 0.8172, 0.8579, 0.8025, 0.8794, 0.6165, 0.8599, 0.6239, 0.8597, 0.6082, 0.8579, 0.8025, 0.8589, 0.7868, 0.878, 0.7951, 0.8794, 0.6165, 0.8709, 0.6352, 0.8599, 0.6239, 0.8589, 0.7868, 0.8704, 0.776, 0.878, 0.7951, 0.8794, 0.6165, 0.8878, 0.6365, 0.8709, 0.6352, 0.8704, 0.776, 0.8874, 0.7754, 0.878, 0.7951, 0.8794, 0.6165, 0.8998, 0.6263, 0.8878, 0.6365, 0.8874, 0.7754, 0.8988, 0.7862, 0.878, 0.7951, 0.8794, 0.6165, 0.9024, 0.6079, 0.8998, 0.6263, 0.8988, 0.7862, 0.9006, 0.8047, 0.878, 0.7951, 0.8794, 0.6165, 0.8896, 0.5933, 0.9024, 0.6079, 0.9006, 0.8047, 0.8872, 0.8187, 0.878, 0.7951, 0.5403, 0.05381, 0.5364, 0.06207, 0.5189, 0.05968, 0.5189, 0.05029, 0.5189, 0.05968, 0.5015, 0.06204, 0.4976, 0.05377, 0.5189, 0.05029, 0.5519, 0.05834, 0.5428, 0.06409, 0.5364, 0.06207, 0.5403, 0.05381, 0.5015, 0.06204, 0.4951, 0.06405, 0.486, 0.05827, 0.4976, 0.05377, 0.5551, 0.0619, 0.5463, 0.07267, 0.5428, 0.06409, 0.5519, 0.05834, 0.4951, 0.06405, 0.4916, 0.07262, 0.4828, 0.06183, 0.486, 0.05827, 0.5638, 0.07659, 0.5483, 0.08489, 0.5463, 0.07267, 0.5551, 0.0619, 0.4916, 0.07262, 0.4895, 0.08486, 0.474, 0.07651, 0.4828, 0.06183, 0.5831, 0.1085, 0.5556, 0.1217, 0.5483, 0.08489, 0.5638, 0.07659, 0.4895, 0.08486, 0.4822, 0.1218, 0.4545, 0.1085, 0.474, 0.07651, 0.6055, 0.1651, 0.6474, 0.2005, 0.6215, 0.2278, 0.5531, 0.2096, 0.4165, 0.2295, 0.3897, 0.2019, 0.432, 0.1656, 0.4853, 0.2101, 0.6474, 0.2005, 0.6764, 0.2332, 0.6648, 0.2532, 0.6215, 0.2278, 0.3727, 0.2564, 0.3603, 0.2359, 0.3897, 0.2019, 0.4165, 0.2295, 0.6764, 0.2332, 0.7153, 0.2654, 0.6839, 0.28, 0.6648, 0.2532, 0.3537, 0.2846, 0.3205, 0.2703, 0.3603, 0.2359, 0.3727, 0.2564, 0.7153, 0.2654, 0.7073, 0.3101, 0.6875, 0.3115, 0.6839, 0.28, 0.3512, 0.3174, 0.3307, 0.3169, 0.3205, 0.2703, 0.3537, 0.2846, 0.7073, 0.3101, 0.6974, 0.3327, 0.6768, 0.3239, 0.6875, 0.3115, 0.3627, 0.3297, 0.342, 0.3397, 0.3307, 0.3169, 0.3512, 0.3174, 0.6974, 0.3327, 0.6628, 0.3725, 0.6391, 0.3573, 0.6768, 0.3239, 0.4028, 0.3621, 0.3793, 0.3787, 0.342, 0.3397, 0.3627, 0.3297, 0.6628, 0.3725, 0.6268, 0.3958, 0.6183, 0.3752, 0.6391, 0.3573, 0.4246, 0.3793, 0.4169, 0.4006, 0.3793, 0.3787, 0.4028, 0.3621, 0.6268, 0.3958, 0.6048, 0.3978, 0.6008, 0.3779, 0.6183, 0.3752, 0.4424, 0.3812, 0.4393, 0.4015, 0.4169, 0.4006, 0.4246, 0.3793, 0.6048, 0.3978, 0.5531, 0.3905, 0.5597, 0.357, 0.6008, 0.3779, 0.4829, 0.3585, 0.4909, 0.3919, 0.4393, 0.4015, 0.4424, 0.3812, 0.5531, 0.3905, 0.5219, 0.386, 0.5211, 0.3439, 0.5597, 0.357, 0.5211, 0.3439, 0.5219, 0.386, 0.4909, 0.3919, 0.4829, 0.3585, 0.5773, 0.3402, 0.5998, 0.3448, 0.6008, 0.3779, 0.5597, 0.357, 0.4424, 0.3812, 0.442, 0.3478, 0.4646, 0.3422, 0.4829, 0.3585, 0.5998, 0.3448, 0.6155, 0.342, 0.6183, 0.3752, 0.6008, 0.3779, 0.4246, 0.3793, 0.426, 0.3456, 0.442, 0.3478, 0.4424, 0.3812, 0.6345, 0.3323, 0.6391, 0.3573, 0.6183, 0.3752, 0.6155, 0.342, 0.4246, 0.3793, 0.4028, 0.3621, 0.4064, 0.3365, 0.426, 0.3456, 0.6624, 0.3128, 0.6768, 0.3239, 0.6391, 0.3573, 0.6345, 0.3323, 0.4028, 0.3621, 0.3627, 0.3297, 0.3771, 0.3177, 0.4064, 0.3365, 0.6684, 0.298, 0.6875, 0.3115, 0.6768, 0.3239, 0.6624, 0.3128, 0.3627, 0.3297, 0.3512, 0.3174, 0.3703, 0.3026, 0.3771, 0.3177, 0.6641, 0.2779, 0.6839, 0.28, 0.6875, 0.3115, 0.6684, 0.298, 0.3512, 0.3174, 0.3537, 0.2846, 0.3741, 0.2818, 0.3703, 0.3026, 0.6392, 0.253, 0.6648, 0.2532, 0.6839, 0.28, 0.6641, 0.2779, 0.3537, 0.2846, 0.3727, 0.2564, 0.3989, 0.2556, 0.3741, 0.2818, 0.614, 0.2427, 0.6215, 0.2278, 0.6648, 0.2532, 0.6392, 0.253, 0.3727, 0.2564, 0.4165, 0.2295, 0.4245, 0.2445, 0.3989, 0.2556, 0.5729, 0.2586, 0.5531, 0.2096, 0.6215, 0.2278, 0.614, 0.2427, 0.4165, 0.2295, 0.4853, 0.2101, 0.4664, 0.2597, 0.4245, 0.2445, 0.5729, 0.2586, 0.5639, 0.272, 0.5198, 0.2489, 0.5531, 0.2096, 0.5198, 0.2489, 0.4759, 0.2731, 0.4664, 0.2597, 0.4853, 0.2101, 0.5773, 0.3402, 0.5597, 0.357, 0.5211, 0.3439, 0.5585, 0.3166, 0.5211, 0.3439, 0.4829, 0.3585, 0.4646, 0.3422, 0.4826, 0.3178, 0.5585, 0.3166, 0.5211, 0.3439, 0.5203, 0.2948, 0.5569, 0.2912, 0.5203, 0.2948, 0.5211, 0.3439, 0.4826, 0.3178, 0.4834, 0.2922, 0.5198, 0.2489, 0.5639, 0.272, 0.5569, 0.2912, 0.5203, 0.2948, 0.4834, 0.2922, 0.4759, 0.2731, 0.5198, 0.2489, 0.5203, 0.2948, 0.5255, 0.06897, 0.5189, 0.0679, 0.5189, 0.05968, 0.5364, 0.06207, 0.5189, 0.05968, 0.5189, 0.0679, 0.5124, 0.06896, 0.5015, 0.06204, 0.5312, 0.07383, 0.5255, 0.06897, 0.5364, 0.06207, 0.5428, 0.06409, 0.5015, 0.06204, 0.5124, 0.06896, 0.5066, 0.07381, 0.4951, 0.06405, 0.531, 0.08743, 0.5312, 0.07383, 0.5428, 0.06409, 0.5463, 0.07267, 0.4951, 0.06405, 0.5066, 0.07381, 0.5068, 0.08742, 0.4916, 0.07262, 0.5556, 0.1217, 0.532, 0.1277, 0.5327, 0.09092, 0.5483, 0.08489, 0.5052, 0.09091, 0.5058, 0.1277, 0.4822, 0.1218, 0.4895, 0.08486, 0.531, 0.08743, 0.5463, 0.07267, 0.5483, 0.08489, 0.5327, 0.09092, 0.4895, 0.08486, 0.4916, 0.07262, 0.5068, 0.08742, 0.5052, 0.09091, 0.5381, 0.1584, 0.519, 0.1517, 0.5189, 0.1284, 0.532, 0.1277, 0.5189, 0.1284, 0.519, 0.1517, 0.4999, 0.1584, 0.5058, 0.1277, 0.5327, 0.09092, 0.532, 0.1277, 0.5189, 0.1284, 0.5189, 0.09395, 0.5189, 0.1284, 0.5058, 0.1277, 0.5052, 0.09091, 0.5189, 0.09395, 0.5189, 0.08518, 0.531, 0.08743, 0.5327, 0.09092, 0.5189, 0.09395, 0.5052, 0.09091, 0.5068, 0.08742, 0.5189, 0.08518, 0.5189, 0.09395, 0.5484, 0.1736, 0.538, 0.176, 0.5352, 0.1668, 0.5381, 0.1584, 0.5028, 0.1669, 0.5001, 0.176, 0.4897, 0.1737, 0.4999, 0.1584, 0.5443, 0.1934, 0.5372, 0.1876, 0.538, 0.176, 0.5484, 0.1736, 0.5001, 0.176, 0.5009, 0.1876, 0.494, 0.1934, 0.4897, 0.1737, 0.5198, 0.2008, 0.5288, 0.1918, 0.5372, 0.1876, 0.5443, 0.1934, 0.5009, 0.1876, 0.5092, 0.1916, 0.5198, 0.2008, 0.494, 0.1934, 0.5176, 0.1906, 0.5191, 0.1854, 0.5288, 0.1918, 0.5198, 0.2008, 0.5092, 0.1916, 0.5191, 0.1854, 0.5176, 0.1906, 0.5198, 0.2008, 0.519, 0.1517, 0.5381, 0.1584, 0.5352, 0.1668, 0.519, 0.159, 0.5028, 0.1669, 0.4999, 0.1584, 0.519, 0.1517, 0.519, 0.159, 0.519, 0.159, 0.5352, 0.1668, 0.5311, 0.1716, 0.519, 0.1656, 0.5069, 0.1717, 0.5028, 0.1669, 0.519, 0.159, 0.519, 0.1656, 0.5191, 0.1854, 0.5191, 0.1795, 0.5282, 0.1863, 0.5288, 0.1918, 0.5098, 0.1863, 0.5191, 0.1795, 0.5191, 0.1854, 0.5092, 0.1916, 0.5288, 0.1918, 0.5282, 0.1863, 0.5335, 0.1842, 0.5372, 0.1876, 0.5045, 0.1842, 0.5098, 0.1863, 0.5092, 0.1916, 0.5009, 0.1876, 0.5372, 0.1876, 0.5335, 0.1842, 0.5334, 0.1767, 0.538, 0.176, 0.5046, 0.1768, 0.5045, 0.1842, 0.5009, 0.1876, 0.5001, 0.176, 0.538, 0.176, 0.5334, 0.1767, 0.5311, 0.1716, 0.5352, 0.1668, 0.5069, 0.1717, 0.5046, 0.1768, 0.5001, 0.176, 0.5028, 0.1669, 0.5191, 0.1795, 0.5334, 0.1767, 0.5335, 0.1842, 0.5282, 0.1863, 0.5045, 0.1842, 0.5046, 0.1768, 0.5191, 0.1795, 0.5098, 0.1863, 0.5191, 0.1795, 0.519, 0.1656, 0.5311, 0.1716, 0.5334, 0.1767, 0.5069, 0.1717, 0.519, 0.1656, 0.5191, 0.1795, 0.5046, 0.1768, 0.5198, 0.2008, 0.5443, 0.1934, 0.5531, 0.2096, 0.5198, 0.2489, 0.4853, 0.2101, 0.494, 0.1934, 0.5198, 0.2008, 0.5198, 0.2489, 0.5443, 0.1934, 0.5484, 0.1736, 0.5616, 0.1678, 0.5531, 0.2096, 0.4764, 0.168, 0.4897, 0.1737, 0.494, 0.1934, 0.4853, 0.2101, 0.5484, 0.1736, 0.5381, 0.1584, 0.5595, 0.1493, 0.5616, 0.1678, 0.4784, 0.1494, 0.4999, 0.1584, 0.4897, 0.1737, 0.4764, 0.168, 0.5381, 0.1584, 0.532, 0.1277, 0.5556, 0.1217, 0.5595, 0.1493, 0.4822, 0.1218, 0.5058, 0.1277, 0.4999, 0.1584, 0.4784, 0.1494, 0.5831, 0.1085, 0.5961, 0.1334, 0.5595, 0.1493, 0.5556, 0.1217, 0.4784, 0.1494, 0.4414, 0.1336, 0.4545, 0.1085, 0.4822, 0.1218, 0.5961, 0.1334, 0.6012, 0.1479, 0.5616, 0.1678, 0.5595, 0.1493, 0.4764, 0.168, 0.4363, 0.1482, 0.4414, 0.1336, 0.4784, 0.1494, 0.6055, 0.1651, 0.5531, 0.2096, 0.5616, 0.1678, 0.6012, 0.1479, 0.4764, 0.168, 0.4853, 0.2101, 0.432, 0.1656, 0.4363, 0.1482, 0.531, 0.08743, 0.5189, 0.08518, 0.5189, 0.08387, 0.5289, 0.08496, 0.5189, 0.08387, 0.5189, 0.08518, 0.5068, 0.08742, 0.5089, 0.08495, 0.5312, 0.07383, 0.531, 0.08743, 0.5289, 0.08496, 0.529, 0.07543, 0.5089, 0.08495, 0.5068, 0.08742, 0.5066, 0.07381, 0.5088, 0.07542, 0.5255, 0.06897, 0.5312, 0.07383, 0.529, 0.07543, 0.5238, 0.07051, 0.5088, 0.07542, 0.5066, 0.07381, 0.5124, 0.06896, 0.5141, 0.0705, 0.5189, 0.0679, 0.5255, 0.06897, 0.5238, 0.07051, 0.5189, 0.06947, 0.5141, 0.0705, 0.5124, 0.06896, 0.5189, 0.0679, 0.5189, 0.06947, 0.5189, 0.06947, 0.5238, 0.07051, 0.5216, 0.07497, 0.5189, 0.07426, 0.5163, 0.07497, 0.5141, 0.0705, 0.5189, 0.06947, 0.5189, 0.07426, 0.5238, 0.07051, 0.529, 0.07543, 0.5242, 0.07669, 0.5216, 0.07497, 0.5136, 0.07668, 0.5088, 0.07542, 0.5141, 0.0705, 0.5163, 0.07497, 0.529, 0.07543, 0.5289, 0.08496, 0.5246, 0.07989, 0.5242, 0.07669, 0.5133, 0.07988, 0.5089, 0.08495, 0.5088, 0.07542, 0.5136, 0.07668, 0.5289, 0.08496, 0.5189, 0.08387, 0.5189, 0.07933, 0.5246, 0.07989, 0.5189, 0.07933, 0.5189, 0.08387, 0.5089, 0.08495, 0.5133, 0.07988, 0.5189, 0.07933, 0.5189, 0.07426, 0.5216, 0.07497, 0.5246, 0.07989, 0.5163, 0.07497, 0.5189, 0.07426, 0.5189, 0.07933, 0.5133, 0.07988, 0.5246, 0.07989, 0.5216, 0.07497, 0.5242, 0.07669, 0.5136, 0.07668, 0.5163, 0.07497, 0.5133, 0.07988, 0.5569, 0.2912, 0.5639, 0.272, 0.5718, 0.2773, 0.5684, 0.2929, 0.4681, 0.2786, 0.4759, 0.2731, 0.4834, 0.2922, 0.472, 0.2943, 0.5585, 0.3166, 0.5569, 0.2912, 0.5684, 0.2929, 0.5731, 0.3114, 0.472, 0.2943, 0.4834, 0.2922, 0.4826, 0.3178, 0.4678, 0.3131, 0.5773, 0.3402, 0.5585, 0.3166, 0.5731, 0.3114, 0.5849, 0.3277, 0.4678, 0.3131, 0.4826, 0.3178, 0.4646, 0.3422, 0.4565, 0.33, 0.5639, 0.272, 0.5729, 0.2586, 0.5807, 0.2666, 0.5718, 0.2773, 0.4587, 0.268, 0.4664, 0.2597, 0.4759, 0.2731, 0.4681, 0.2786, 0.5729, 0.2586, 0.614, 0.2427, 0.6117, 0.2557, 0.5807, 0.2666, 0.4271, 0.2577, 0.4245, 0.2445, 0.4664, 0.2597, 0.4587, 0.268, 0.614, 0.2427, 0.6392, 0.253, 0.6325, 0.2629, 0.6117, 0.2557, 0.4061, 0.2655, 0.3989, 0.2556, 0.4245, 0.2445, 0.4271, 0.2577, 0.6392, 0.253, 0.6641, 0.2779, 0.6537, 0.28, 0.6325, 0.2629, 0.3849, 0.2836, 0.3741, 0.2818, 0.3989, 0.2556, 0.4061, 0.2655, 0.6641, 0.2779, 0.6684, 0.298, 0.6561, 0.2976, 0.6537, 0.28, 0.383, 0.3019, 0.3703, 0.3026, 0.3741, 0.2818, 0.3849, 0.2836, 0.6684, 0.298, 0.6624, 0.3128, 0.6528, 0.3102, 0.6561, 0.2976, 0.3869, 0.3146, 0.3771, 0.3177, 0.3703, 0.3026, 0.383, 0.3019, 0.6624, 0.3128, 0.6345, 0.3323, 0.629, 0.3239, 0.6528, 0.3102, 0.4116, 0.3277, 0.4064, 0.3365, 0.3771, 0.3177, 0.3869, 0.3146, 0.6345, 0.3323, 0.6155, 0.342, 0.6144, 0.332, 0.629, 0.3239, 0.4267, 0.3354, 0.426, 0.3456, 0.4064, 0.3365, 0.4116, 0.3277, 0.6155, 0.342, 0.5998, 0.3448, 0.601, 0.3336, 0.6144, 0.332, 0.4403, 0.3365, 0.442, 0.3478, 0.426, 0.3456, 0.4267, 0.3354, 0.5998, 0.3448, 0.5773, 0.3402, 0.5849, 0.3277, 0.601, 0.3336, 0.4565, 0.33, 0.4646, 0.3422, 0.442, 0.3478, 0.4403, 0.3365, 0.601, 0.3336, 0.5849, 0.3277, 0.5906, 0.3215, 0.6018, 0.3285, 0.4504, 0.3239, 0.4565, 0.33, 0.4403, 0.3365, 0.4394, 0.3313, 0.6144, 0.332, 0.601, 0.3336, 0.6018, 0.3285, 0.6133, 0.3271, 0.4394, 0.3313, 0.4403, 0.3365, 0.4267, 0.3354, 0.4276, 0.3304, 0.629, 0.3239, 0.6144, 0.332, 0.6133, 0.3271, 0.6269, 0.3205, 0.4276, 0.3304, 0.4267, 0.3354, 0.4116, 0.3277, 0.4136, 0.3242, 0.6528, 0.3102, 0.629, 0.3239, 0.6269, 0.3205, 0.6462, 0.3064, 0.4136, 0.3242, 0.4116, 0.3277, 0.3869, 0.3146, 0.3934, 0.3105, 0.6561, 0.2976, 0.6528, 0.3102, 0.6462, 0.3064, 0.6495, 0.2962, 0.3934, 0.3105, 0.3869, 0.3146, 0.383, 0.3019, 0.3897, 0.3002, 0.6537, 0.28, 0.6561, 0.2976, 0.6495, 0.2962, 0.6478, 0.2835, 0.3897, 0.3002, 0.383, 0.3019, 0.3849, 0.2836, 0.391, 0.2871, 0.6325, 0.2629, 0.6537, 0.28, 0.6478, 0.2835, 0.6298, 0.2673, 0.391, 0.2871, 0.3849, 0.2836, 0.4061, 0.2655, 0.4089, 0.27, 0.6117, 0.2557, 0.6325, 0.2629, 0.6298, 0.2673, 0.6126, 0.2616, 0.4089, 0.27, 0.4061, 0.2655, 0.4271, 0.2577, 0.4263, 0.2637, 0.5807, 0.2666, 0.6117, 0.2557, 0.6126, 0.2616, 0.5852, 0.271, 0.4263, 0.2637, 0.4271, 0.2577, 0.4587, 0.268, 0.4544, 0.2726, 0.5718, 0.2773, 0.5807, 0.2666, 0.5852, 0.271, 0.5781, 0.2819, 0.4544, 0.2726, 0.4587, 0.268, 0.4681, 0.2786, 0.4618, 0.2834, 0.5849, 0.3277, 0.5731, 0.3114, 0.5795, 0.3093, 0.5906, 0.3215, 0.4612, 0.3112, 0.4678, 0.3131, 0.4565, 0.33, 0.4504, 0.3239, 0.5731, 0.3114, 0.5684, 0.2929, 0.5775, 0.2938, 0.5795, 0.3093, 0.4628, 0.2954, 0.472, 0.2943, 0.4678, 0.3131, 0.4612, 0.3112, 0.5684, 0.2929, 0.5718, 0.2773, 0.5781, 0.2819, 0.5775, 0.2938, 0.4618, 0.2834, 0.4681, 0.2786, 0.472, 0.2943, 0.4628, 0.2954, 0.5219, 0.386, 0.5531, 0.3905, 0.5532, 0.4331, 0.523, 0.4336, 0.4928, 0.4345, 0.4909, 0.3919, 0.5219, 0.386, 0.523, 0.4336, 0.5531, 0.3905, 0.6048, 0.3978, 0.6098, 0.4315, 0.5532, 0.4331, 0.4359, 0.4357, 0.4393, 0.4015, 0.4909, 0.3919, 0.4928, 0.4345, 0.6048, 0.3978, 0.6268, 0.3958, 0.6482, 0.4193, 0.6098, 0.4315, 0.3965, 0.4254, 0.4169, 0.4006, 0.4393, 0.4015, 0.4359, 0.4357, 0.6268, 0.3958, 0.6628, 0.3725, 0.6921, 0.3883, 0.6482, 0.4193, 0.3503, 0.3962, 0.3793, 0.3787, 0.4169, 0.4006, 0.3965, 0.4254, 0.6628, 0.3725, 0.6974, 0.3327, 0.7263, 0.3418, 0.6921, 0.3883, 0.3128, 0.3506, 0.342, 0.3397, 0.3793, 0.3787, 0.3503, 0.3962, 0.6974, 0.3327, 0.7073, 0.3101, 0.7359, 0.3121, 0.7263, 0.3418, 0.3011, 0.3206, 0.3307, 0.3169, 0.342, 0.3397, 0.3128, 0.3506, 0.7073, 0.3101, 0.7153, 0.2654, 0.7299, 0.2564, 0.7359, 0.3121, 0.3049, 0.2611, 0.3205, 0.2703, 0.3307, 0.3169, 0.3011, 0.3206, 0.7153, 0.2654, 0.6764, 0.2332, 0.6982, 0.2169, 0.7299, 0.2564, 0.3374, 0.2192, 0.3603, 0.2359, 0.3205, 0.2703, 0.3049, 0.2611, 0.6764, 0.2332, 0.6474, 0.2005, 0.6631, 0.1907, 0.6982, 0.2169, 0.3735, 0.1919, 0.3897, 0.2019, 0.3603, 0.2359, 0.3374, 0.2192, 0.6269, 0.01561, 0.6494, 0.02238, 0.6605, 0.07608, 0.6214, 0.04809, 0.3768, 0.0753, 0.3888, 0.02159, 0.4113, 0.01513, 0.4164, 0.04763, 0.5675, 0.000144, 0.6269, 0.01561, 0.6214, 0.04809, 0.5772, 0.0328, 0.4164, 0.04763, 0.4113, 0.01513, 0.4706, 0.000144, 0.4608, 0.03266, 0.5189, 0.02489, 0.5675, 0.000144, 0.5772, 0.0328, 0.5474, 0.04172, 0.4608, 0.03266, 0.4706, 0.000144, 0.5189, 0.02489, 0.4905, 0.04167, 0.5403, 0.05381, 0.5189, 0.05029, 0.5189, 0.02489, 0.5474, 0.04172, 0.5189, 0.02489, 0.5189, 0.05029, 0.4976, 0.05377, 0.4905, 0.04167, 0.5519, 0.05834, 0.5403, 0.05381, 0.5474, 0.04172, 0.5581, 0.05387, 0.4905, 0.04167, 0.4976, 0.05377, 0.486, 0.05827, 0.4798, 0.05378, 0.5551, 0.0619, 0.5519, 0.05834, 0.5581, 0.05387, 0.577, 0.058, 0.4798, 0.05378, 0.486, 0.05827, 0.4828, 0.06183, 0.4609, 0.05785, 0.5638, 0.07659, 0.5551, 0.0619, 0.577, 0.058, 0.6117, 0.07827, 0.4609, 0.05785, 0.4828, 0.06183, 0.474, 0.07651, 0.4259, 0.07799, 0.577, 0.058, 0.5772, 0.0328, 0.6214, 0.04809, 0.6117, 0.07827, 0.4164, 0.04763, 0.4608, 0.03266, 0.4609, 0.05785, 0.4259, 0.07799, 0.577, 0.058, 0.5581, 0.05387, 0.5474, 0.04172, 0.5772, 0.0328, 0.4905, 0.04167, 0.4798, 0.05378, 0.4609, 0.05785, 0.4608, 0.03266, 0.6267, 0.1114, 0.6117, 0.07827, 0.6214, 0.04809, 0.6605, 0.07608, 0.4164, 0.04763, 0.4259, 0.07799, 0.4106, 0.1112, 0.3768, 0.0753, 0.5831, 0.1085, 0.5638, 0.07659, 0.6117, 0.07827, 0.6267, 0.1114, 0.4259, 0.07799, 0.474, 0.07651, 0.4545, 0.1085, 0.4106, 0.1112, 0.5961, 0.1334, 0.6295, 0.1305, 0.6235, 0.1468, 0.6012, 0.1479, 0.4137, 0.1472, 0.4076, 0.1306, 0.4414, 0.1336, 0.4363, 0.1482, 0.5831, 0.1085, 0.6267, 0.1114, 0.6295, 0.1305, 0.5961, 0.1334, 0.4076, 0.1306, 0.4106, 0.1112, 0.4545, 0.1085, 0.4414, 0.1336, 0.6055, 0.1651, 0.6012, 0.1479, 0.6235, 0.1468, 0.6193, 0.1598, 0.4137, 0.1472, 0.4363, 0.1482, 0.432, 0.1656, 0.418, 0.1604, 0.6055, 0.1651, 0.6193, 0.1598, 0.6631, 0.1907, 0.6474, 0.2005, 0.3735, 0.1919, 0.418, 0.1604, 0.432, 0.1656, 0.3897, 0.2019, 0.9459, 0.07957, 0.8862, 0.1218, 0.8491, 0.09973, 0.8918, 0.03692, 0.1831, 0.09213, 0.1413, 0.1125, 0.07896, 0.06072, 0.1423, 0.02147, 0.8918, 0.03692, 0.8491, 0.09973, 0.7885, 0.08083, 0.8056, 0.01079, 0.2464, 0.07651, 0.1831, 0.09213, 0.1423, 0.02147, 0.2326, 0.003484, 0.8056, 0.01079, 0.7885, 0.08083, 0.687, 0.0772, 0.6724, 0.0222, 0.3499, 0.07596, 0.2464, 0.07651, 0.2326, 0.003484, 0.366, 0.02099, 0.6724, 0.0222, 0.687, 0.0772, 0.6605, 0.07608, 0.6494, 0.02238, 0.3768, 0.0753, 0.3499, 0.07596, 0.366, 0.02099, 0.3888, 0.02159, 0.6267, 0.1114, 0.6605, 0.07608, 0.687, 0.0772, 0.6295, 0.1305, 0.3499, 0.07596, 0.3768, 0.0753, 0.4106, 0.1112, 0.4076, 0.1306, 0.7299, 0.2564, 0.6982, 0.2169, 0.7602, 0.1932, 0.789, 0.2333, 0.2716, 0.1939, 0.3374, 0.2192, 0.3049, 0.2611, 0.2413, 0.237, 0.9945, 0.1677, 0.9091, 0.1833, 0.8862, 0.1218, 0.9459, 0.07957, 0.1413, 0.1125, 0.1079, 0.1791, 0.01183, 0.1554, 0.07896, 0.06072, 0.9117, 0.4024, 0.8629, 0.3386, 0.8941, 0.3019, 0.9629, 0.3448, 0.1238, 0.3155, 0.1606, 0.3568, 0.1064, 0.4327, 0.04397, 0.367, 0.9629, 0.3448, 0.8941, 0.3019, 0.9154, 0.2598, 0.9999, 0.2546, 0.09896, 0.267, 0.1238, 0.3155, 0.04397, 0.367, 0.000144, 0.2591, 0.9999, 0.2546, 0.9154, 0.2598, 0.9091, 0.1833, 0.9945, 0.1677, 0.1079, 0.1791, 0.09896, 0.267, 0.000144, 0.2591, 0.01183, 0.1554, 0.7495, 0.3347, 0.7359, 0.3121, 0.7663, 0.3008, 0.7892, 0.3137, 0.2674, 0.3101, 0.3011, 0.3206, 0.2882, 0.3465, 0.243, 0.3256, 0.7892, 0.3137, 0.7663, 0.3008, 0.8153, 0.2764, 0.8462, 0.2934, 0.2131, 0.2852, 0.2674, 0.3101, 0.243, 0.3256, 0.1785, 0.305, 0.8462, 0.2934, 0.8153, 0.2764, 0.845, 0.2564, 0.8735, 0.2659, 0.1797, 0.2633, 0.2131, 0.2852, 0.1785, 0.305, 0.1471, 0.2743, 0.8735, 0.2659, 0.845, 0.2564, 0.8591, 0.2282, 0.887, 0.2338, 0.1628, 0.2317, 0.1797, 0.2633, 0.1471, 0.2743, 0.1315, 0.2376, 0.8424, 0.1952, 0.875, 0.1847, 0.887, 0.2338, 0.8591, 0.2282, 0.1315, 0.2376, 0.1452, 0.1827, 0.1768, 0.1962, 0.1628, 0.2317, 0.9091, 0.1833, 0.9154, 0.2598, 0.887, 0.2338, 0.875, 0.1847, 0.1315, 0.2376, 0.09896, 0.267, 0.1079, 0.1791, 0.1452, 0.1827, 0.9154, 0.2598, 0.8941, 0.3019, 0.8735, 0.2659, 0.887, 0.2338, 0.1471, 0.2743, 0.1238, 0.3155, 0.09896, 0.267, 0.1315, 0.2376, 0.8941, 0.3019, 0.8629, 0.3386, 0.8462, 0.2934, 0.8735, 0.2659, 0.1785, 0.305, 0.1606, 0.3568, 0.1238, 0.3155, 0.1471, 0.2743, 0.8629, 0.3386, 0.7943, 0.3641, 0.7892, 0.3137, 0.8462, 0.2934, 0.243, 0.3256, 0.2398, 0.3826, 0.1606, 0.3568, 0.1785, 0.305, 0.7702, 0.3795, 0.7495, 0.3347, 0.7892, 0.3137, 0.7943, 0.3641, 0.243, 0.3256, 0.2882, 0.3465, 0.2681, 0.3987, 0.2398, 0.3826, 0.8455, 0.45, 0.7943, 0.3641, 0.8629, 0.3386, 0.9117, 0.4024, 0.1606, 0.3568, 0.2398, 0.3826, 0.1853, 0.4841, 0.1064, 0.4327, 0.8159, 0.4454, 0.7706, 0.4443, 0.7557, 0.4186, 0.7702, 0.3795, 0.287, 0.4429, 0.2714, 0.4733, 0.2193, 0.4772, 0.2681, 0.3987, 0.8159, 0.4454, 0.7702, 0.3795, 0.7943, 0.3641, 0.8455, 0.45, 0.2398, 0.3826, 0.2681, 0.3987, 0.2193, 0.4772, 0.1853, 0.4841, 0.8198, 0.4681, 0.8159, 0.4454, 0.8455, 0.45, 0.1853, 0.4841, 0.2193, 0.4772, 0.2159, 0.5036, 0.7359, 0.3121, 0.7299, 0.2564, 0.789, 0.2333, 0.7663, 0.3008, 0.2413, 0.237, 0.3049, 0.2611, 0.3011, 0.3206, 0.2674, 0.3101, 0.789, 0.2333, 0.8096, 0.2339, 0.8153, 0.2764, 0.7663, 0.3008, 0.2131, 0.2852, 0.2192, 0.2374, 0.2413, 0.237, 0.2674, 0.3101, 0.8096, 0.2339, 0.8293, 0.2196, 0.845, 0.2564, 0.8153, 0.2764, 0.1797, 0.2633, 0.1991, 0.2225, 0.2192, 0.2374, 0.2131, 0.2852, 0.8424, 0.1952, 0.8591, 0.2282, 0.845, 0.2564, 0.8293, 0.2196, 0.1797, 0.2633, 0.1628, 0.2317, 0.1768, 0.1962, 0.1991, 0.2225, 0.687, 0.0772, 0.7885, 0.08083, 0.7865, 0.1176, 0.7155, 0.1397, 0.2467, 0.1148, 0.2464, 0.07651, 0.3499, 0.07596, 0.3195, 0.1394, 0.7602, 0.1932, 0.7155, 0.1397, 0.7865, 0.1176, 0.7855, 0.1523, 0.2467, 0.1148, 0.3195, 0.1394, 0.2716, 0.1939, 0.246, 0.151, 0.6982, 0.2169, 0.6631, 0.1907, 0.7155, 0.1397, 0.7602, 0.1932, 0.3195, 0.1394, 0.3735, 0.1919, 0.3374, 0.2192, 0.2716, 0.1939, 0.6631, 0.1907, 0.6235, 0.1468, 0.6295, 0.1305, 0.7155, 0.1397, 0.4076, 0.1306, 0.4137, 0.1472, 0.3735, 0.1919, 0.3195, 0.1394, 0.6295, 0.1305, 0.687, 0.0772, 0.7155, 0.1397, 0.3195, 0.1394, 0.3499, 0.07596, 0.4076, 0.1306, 0.6631, 0.1907, 0.6193, 0.1598, 0.6235, 0.1468, 0.4137, 0.1472, 0.418, 0.1604, 0.3735, 0.1919, 0.8424, 0.1952, 0.8374, 0.1564, 0.8582, 0.1378, 0.875, 0.1847, 0.1717, 0.1323, 0.1966, 0.1552, 0.1768, 0.1962, 0.1452, 0.1827, 0.9091, 0.1833, 0.875, 0.1847, 0.8582, 0.1378, 0.8862, 0.1218, 0.1717, 0.1323, 0.1452, 0.1827, 0.1079, 0.1791, 0.1413, 0.1125, 0.7855, 0.1523, 0.7865, 0.1176, 0.8582, 0.1378, 0.8374, 0.1564, 0.1717, 0.1323, 0.2467, 0.1148, 0.246, 0.151, 0.1966, 0.1552, 0.7885, 0.08083, 0.8491, 0.09973, 0.8582, 0.1378, 0.7865, 0.1176, 0.1717, 0.1323, 0.1831, 0.09213, 0.2464, 0.07651, 0.2467, 0.1148, 0.8862, 0.1218, 0.8582, 0.1378, 0.8491, 0.09973, 0.1831, 0.09213, 0.1717, 0.1323, 0.1413, 0.1125, 0.5062, 0.9049, 0.4324, 0.8949, 0.4388, 0.8702, 0.4911, 0.8817, 0.3159, 0.8682, 0.3216, 0.8932, 0.2472, 0.9012, 0.263, 0.8783, 0.5062, 0.9049, 0.4911, 0.8817, 0.5728, 0.8605, 0.6048, 0.8799, 0.1815, 0.8547, 0.263, 0.8783, 0.2472, 0.9012, 0.1487, 0.8733, 0.6048, 0.8799, 0.5728, 0.8605, 0.5864, 0.794, 0.62, 0.7916, 0.1697, 0.7875, 0.1815, 0.8547, 0.1487, 0.8733, 0.1361, 0.7841, 0.62, 0.7916, 0.5864, 0.794, 0.549, 0.7464, 0.5638, 0.7392, 0.2087, 0.7409, 0.1697, 0.7875, 0.1361, 0.7841, 0.1941, 0.7332, 0.5638, 0.7392, 0.549, 0.7464, 0.5003, 0.7117, 0.5083, 0.6977, 0.2584, 0.7075, 0.2087, 0.7409, 0.1941, 0.7332, 0.2508, 0.6932, 0.5083, 0.6977, 0.5003, 0.7117, 0.4386, 0.6807, 0.4348, 0.6589, 0.321, 0.678, 0.2584, 0.7075, 0.2508, 0.6932, 0.3253, 0.6562, 0.5003, 0.7117, 0.5057, 0.7309, 0.453, 0.7, 0.4386, 0.6807, 0.3061, 0.697, 0.2525, 0.7266, 0.2584, 0.7075, 0.321, 0.678, 0.549, 0.7464, 0.5429, 0.7558, 0.5057, 0.7309, 0.5003, 0.7117, 0.2525, 0.7266, 0.2146, 0.7504, 0.2087, 0.7409, 0.2584, 0.7075, 0.5864, 0.794, 0.5681, 0.7874, 0.5429, 0.7558, 0.549, 0.7464, 0.2146, 0.7504, 0.1883, 0.7814, 0.1697, 0.7875, 0.2087, 0.7409, 0.5728, 0.8605, 0.5555, 0.8264, 0.5681, 0.7874, 0.5864, 0.794, 0.1883, 0.7814, 0.1998, 0.8209, 0.1815, 0.8547, 0.1697, 0.7875, 0.4911, 0.8817, 0.5012, 0.8444, 0.5555, 0.8264, 0.5728, 0.8605, 0.1998, 0.8209, 0.2538, 0.8405, 0.263, 0.8783, 0.1815, 0.8547, 0.4911, 0.8817, 0.4388, 0.8702, 0.4578, 0.84, 0.5012, 0.8444, 0.2976, 0.8374, 0.3159, 0.8682, 0.263, 0.8783, 0.2538, 0.8405, 0.7602, 0.1932, 0.7855, 0.1523, 0.796, 0.177, 0.7832, 0.1874, 0.2336, 0.1756, 0.246, 0.151, 0.2716, 0.1939, 0.247, 0.1871, 0.391, 0.6119, 0.4348, 0.6589, 0.4386, 0.6807, 0.3948, 0.6861, 0.321, 0.678, 0.3253, 0.6562, 0.3699, 0.6102, 0.3648, 0.6844, 0.789, 0.2333, 0.7602, 0.1932, 0.7832, 0.1874, 0.8096, 0.2339, 0.247, 0.1871, 0.2716, 0.1939, 0.2413, 0.237, 0.2192, 0.2374, 0.3917, 0.8621, 0.4016, 0.8415, 0.4388, 0.8702, 0.4324, 0.8949, 0.3159, 0.8682, 0.354, 0.8403, 0.3634, 0.8613, 0.3216, 0.8932, 0.4386, 0.6807, 0.453, 0.7, 0.435, 0.7183, 0.3948, 0.6861, 0.3237, 0.7157, 0.3061, 0.697, 0.321, 0.678, 0.3648, 0.6844, 0.4337, 0.7297, 0.3847, 0.7103, 0.3948, 0.6861, 0.435, 0.7183, 0.3648, 0.6844, 0.3744, 0.709, 0.3247, 0.7272, 0.3237, 0.7157, 0.411, 0.7477, 0.3847, 0.7103, 0.4337, 0.7297, 0.4278, 0.7428, 0.3247, 0.7272, 0.3744, 0.709, 0.347, 0.7458, 0.3303, 0.7405, 0.4181, 0.7849, 0.3847, 0.7954, 0.3847, 0.7103, 0.411, 0.7477, 0.3744, 0.709, 0.3723, 0.7945, 0.339, 0.7831, 0.347, 0.7458, 0.4016, 0.8415, 0.3847, 0.7954, 0.4181, 0.7849, 0.4313, 0.8175, 0.339, 0.7831, 0.3723, 0.7945, 0.354, 0.8403, 0.3248, 0.8155, 0.4388, 0.8702, 0.4016, 0.8415, 0.4313, 0.8175, 0.4578, 0.84, 0.3248, 0.8155, 0.354, 0.8403, 0.3159, 0.8682, 0.2976, 0.8374, 0.8096, 0.2339, 0.8163, 0.2031, 0.8251, 0.2098, 0.8293, 0.2196, 0.1998, 0.2148, 0.2098, 0.2062, 0.2192, 0.2374, 0.1991, 0.2225, 0.8096, 0.2339, 0.7832, 0.1874, 0.8022, 0.1846, 0.8163, 0.2031, 0.2265, 0.1831, 0.247, 0.1871, 0.2192, 0.2374, 0.2098, 0.2062, 0.7832, 0.1874, 0.796, 0.177, 0.8022, 0.1846, 0.2265, 0.1831, 0.2336, 0.1756, 0.247, 0.1871, 0.4578, 0.84, 0.4313, 0.8175, 0.4485, 0.8046, 0.4734, 0.8247, 0.3079, 0.802, 0.3248, 0.8155, 0.2976, 0.8374, 0.2824, 0.8215, 0.4313, 0.8175, 0.4181, 0.7849, 0.4359, 0.7796, 0.4485, 0.8046, 0.3212, 0.7772, 0.339, 0.7831, 0.3248, 0.8155, 0.3079, 0.802, 0.4181, 0.7849, 0.411, 0.7477, 0.4237, 0.7542, 0.4359, 0.7796, 0.3341, 0.752, 0.347, 0.7458, 0.339, 0.7831, 0.3212, 0.7772, 0.411, 0.7477, 0.4278, 0.7428, 0.4379, 0.7498, 0.4237, 0.7542, 0.3199, 0.7473, 0.3303, 0.7405, 0.347, 0.7458, 0.3341, 0.752, 0.4278, 0.7428, 0.4337, 0.7297, 0.4454, 0.732, 0.4379, 0.7498, 0.3129, 0.7292, 0.3247, 0.7272, 0.3303, 0.7405, 0.3199, 0.7473, 0.4337, 0.7297, 0.435, 0.7183, 0.441, 0.7244, 0.4454, 0.732, 0.3175, 0.7217, 0.3237, 0.7157, 0.3247, 0.7272, 0.3129, 0.7292, 0.435, 0.7183, 0.453, 0.7, 0.4553, 0.7137, 0.441, 0.7244, 0.3035, 0.7107, 0.3061, 0.697, 0.3237, 0.7157, 0.3175, 0.7217, 0.5012, 0.8444, 0.4578, 0.84, 0.4734, 0.8247, 0.5125, 0.8288, 0.2824, 0.8215, 0.2976, 0.8374, 0.2538, 0.8405, 0.243, 0.8246, 0.5555, 0.8264, 0.5012, 0.8444, 0.5125, 0.8288, 0.5509, 0.8118, 0.243, 0.8246, 0.2538, 0.8405, 0.1998, 0.8209, 0.2048, 0.8064, 0.5681, 0.7874, 0.5555, 0.8264, 0.5509, 0.8118, 0.5521, 0.7877, 0.2048, 0.8064, 0.1998, 0.8209, 0.1883, 0.7814, 0.2043, 0.7822, 0.5429, 0.7558, 0.5681, 0.7874, 0.5521, 0.7877, 0.5394, 0.7645, 0.2043, 0.7822, 0.1883, 0.7814, 0.2146, 0.7504, 0.2178, 0.7593, 0.5057, 0.7309, 0.5429, 0.7558, 0.5394, 0.7645, 0.5084, 0.7431, 0.2178, 0.7593, 0.2146, 0.7504, 0.2525, 0.7266, 0.2494, 0.7387, 0.453, 0.7, 0.5057, 0.7309, 0.5084, 0.7431, 0.4553, 0.7137, 0.2494, 0.7387, 0.2525, 0.7266, 0.3061, 0.697, 0.3035, 0.7107, 0.4379, 0.7498, 0.4454, 0.732, 0.4708, 0.7484, 0.4548, 0.7617, 0.287, 0.745, 0.3129, 0.7292, 0.3199, 0.7473, 0.3027, 0.7587, 0.4548, 0.7617, 0.4708, 0.7484, 0.4889, 0.7705, 0.4754, 0.7839, 0.2683, 0.7667, 0.287, 0.745, 0.3027, 0.7587, 0.2814, 0.7805, 0.4754, 0.7839, 0.4889, 0.7705, 0.5037, 0.7876, 0.4945, 0.8025, 0.253, 0.7834, 0.2683, 0.7667, 0.2814, 0.7805, 0.2618, 0.7986, 0.4945, 0.8025, 0.5037, 0.7876, 0.5186, 0.7916, 0.5168, 0.8073, 0.2379, 0.787, 0.253, 0.7834, 0.2618, 0.7986, 0.2392, 0.8029, 0.5125, 0.8288, 0.4734, 0.8247, 0.4945, 0.8025, 0.5168, 0.8073, 0.2618, 0.7986, 0.2824, 0.8215, 0.243, 0.8246, 0.2392, 0.8029, 0.4485, 0.8046, 0.4754, 0.7839, 0.4945, 0.8025, 0.4734, 0.8247, 0.2618, 0.7986, 0.2814, 0.7805, 0.3079, 0.802, 0.2824, 0.8215, 0.4485, 0.8046, 0.4359, 0.7796, 0.4548, 0.7617, 0.4754, 0.7839, 0.3027, 0.7587, 0.3212, 0.7772, 0.3079, 0.802, 0.2814, 0.7805, 0.4379, 0.7498, 0.4548, 0.7617, 0.4359, 0.7796, 0.4237, 0.7542, 0.3212, 0.7772, 0.3027, 0.7587, 0.3199, 0.7473, 0.3341, 0.752, 0.441, 0.7244, 0.4553, 0.7137, 0.4708, 0.7484, 0.4454, 0.732, 0.287, 0.745, 0.3035, 0.7107, 0.3175, 0.7217, 0.3129, 0.7292, 0.5084, 0.7431, 0.4889, 0.7705, 0.4708, 0.7484, 0.4553, 0.7137, 0.287, 0.745, 0.2683, 0.7667, 0.2494, 0.7387, 0.3035, 0.7107, 0.5394, 0.7645, 0.5037, 0.7876, 0.4889, 0.7705, 0.5084, 0.7431, 0.2683, 0.7667, 0.253, 0.7834, 0.2178, 0.7593, 0.2494, 0.7387, 0.5521, 0.7877, 0.5186, 0.7916, 0.5037, 0.7876, 0.5394, 0.7645, 0.253, 0.7834, 0.2379, 0.787, 0.2043, 0.7822, 0.2178, 0.7593, 0.5509, 0.8118, 0.5168, 0.8073, 0.5186, 0.7916, 0.5521, 0.7877, 0.2379, 0.787, 0.2392, 0.8029, 0.2048, 0.8064, 0.2043, 0.7822, 0.5125, 0.8288, 0.5168, 0.8073, 0.5509, 0.8118, 0.2048, 0.8064, 0.2392, 0.8029, 0.243, 0.8246, 0.5083, 0.6977, 0.4348, 0.6589, 0.4841, 0.6288, 0.5434, 0.6835, 0.2769, 0.6251, 0.3253, 0.6562, 0.2508, 0.6932, 0.2161, 0.6781, 0.5638, 0.7392, 0.5083, 0.6977, 0.5434, 0.6835, 0.5811, 0.7269, 0.2161, 0.6781, 0.2508, 0.6932, 0.1941, 0.7332, 0.1772, 0.7204, 0.62, 0.7916, 0.5638, 0.7392, 0.5811, 0.7269, 0.6167, 0.76, 0.1772, 0.7204, 0.1941, 0.7332, 0.1361, 0.7841, 0.1404, 0.7524, 0.7075, 0.7599, 0.62, 0.7916, 0.6167, 0.76, 0.6606, 0.7412, 0.1404, 0.7524, 0.1361, 0.7841, 0.04953, 0.7488, 0.09704, 0.7321, 0.7455, 0.6521, 0.7075, 0.7599, 0.6606, 0.7412, 0.6773, 0.6704, 0.09704, 0.7321, 0.04953, 0.7488, 0.01941, 0.6397, 0.08356, 0.662, 0.7408, 0.5724, 0.7455, 0.6521, 0.6773, 0.6704, 0.6714, 0.5927, 0.08356, 0.662, 0.01941, 0.6397, 0.03366, 0.5644, 0.09282, 0.5899, 0.6773, 0.6704, 0.5434, 0.6835, 0.4841, 0.6288, 0.6714, 0.5927, 0.2769, 0.6251, 0.2161, 0.6781, 0.08356, 0.662, 0.09282, 0.5899, 0.6773, 0.6704, 0.6606, 0.7412, 0.5811, 0.7269, 0.5434, 0.6835, 0.1772, 0.7204, 0.09704, 0.7321, 0.08356, 0.662, 0.2161, 0.6781, 0.6606, 0.7412, 0.6167, 0.76, 0.5811, 0.7269, 0.1772, 0.7204, 0.1404, 0.7524, 0.09704, 0.7321, 0.8424, 0.1952, 0.8293, 0.2196, 0.8346, 0.2069, 0.8347, 0.207, 0.03366, 0.5644, 0.05122, 0.5227, 0.145, 0.5626, 0.09282, 0.5899, 0.6204, 0.5657, 0.6714, 0.5927, 0.4841, 0.6288, 0.4981, 0.5523, 0.2769, 0.6251, 0.09282, 0.5899, 0.145, 0.5626, 0.2642, 0.5501, 0.391, 0.6119, 0.4981, 0.5523, 0.4841, 0.6288, 0.4348, 0.6589, 0.2769, 0.6251, 0.2642, 0.5501, 0.3699, 0.6102, 0.3253, 0.6562])
me_suzanne.materials.append(mat_material_001)
me_suzanne.use_remesh_fix_poles = True
me_suzanne.use_remesh_preserve_attributes = False
me_suzanne.update()
me_plane = bpy.data.meshes.new('Plane')
me_plane.from_pydata([(-1.0, -1.0, 0.0), (1.0, -1.0, 0.0), (-1.0, 1.0, 0.0), (1.0, 1.0, 0.0)], [], [(0, 1, 3, 2)])
_uv = me_plane.uv_layers.new(name='UVMap')
_uv.uv.foreach_set('vector', [0.0, 0.0, 1.0, 0.0, 1.0, 1.0, 0.0, 1.0])
me_plane.materials.append(mat_material_002)
me_plane.use_remesh_fix_poles = True
me_plane.use_remesh_preserve_attributes = False
me_plane.update()
me_plane_001 = bpy.data.meshes.new('Plane.001')
me_plane_001.from_pydata([(-1.0, -1.0, 0.0), (1.0, -1.0, 0.0), (-1.0, 1.0, 0.0), (1.0, 1.0, 0.0)], [], [(0, 1, 3, 2)])
_uv = me_plane_001.uv_layers.new(name='UVMap')
_uv.uv.foreach_set('vector', [0.0, 0.0, 1.0, 0.0, 1.0, 1.0, 0.0, 1.0])
me_plane_001.materials.append(mat_material_003)
me_plane_001.use_remesh_fix_poles = True
me_plane_001.use_remesh_preserve_attributes = False
me_plane_001.update()
me_plane_002 = bpy.data.meshes.new('Plane.002')
me_plane_002.from_pydata([(-1.0, -1.0, 0.0), (1.0, -1.0, 0.0), (-1.0, 1.0, 0.0), (1.0, 1.0, 0.0)], [], [(0, 1, 3, 2)])
_uv = me_plane_002.uv_layers.new(name='UVMap')
_uv.uv.foreach_set('vector', [0.0, 0.0, 1.0, 0.0, 1.0, 1.0, 0.0, 1.0])
me_plane_002.materials.append(mat_material_004)
me_plane_002.use_remesh_fix_poles = True
me_plane_002.use_remesh_preserve_attributes = False
me_plane_002.update()

# ---- objects
ob_cube = bpy.data.objects.new('Cube', me_cube)
ob_light = bpy.data.objects.new('Light', light_light)
ob_camera = bpy.data.objects.new('Camera', cam_camera)
ob_suzanne = bpy.data.objects.new('Suzanne', me_suzanne)
ob_plane = bpy.data.objects.new('Plane', me_plane)
ob_plane_001 = bpy.data.objects.new('Plane.001', me_plane_001)
ob_plane_002 = bpy.data.objects.new('Plane.002', me_plane_002)

# ---- transforms, parenting, visibility, modifiers, constraints
ob_cube.location = (0.0, 0.0, 3.7)
ob_cube.scale = (3.774, 3.774, 3.774)
ob_cube.lock_rotations_4d = False
ob_cube.empty_display_type = 'ARROWS'
ob_cube.display_type = 'SOLID'
ob_cube.lineart.crease_threshold = 0.0
_m = ob_cube.modifiers.new('Fluid', 'FLUID')
_m.fluid_type = 'DOMAIN'
_m = ob_cube.modifiers.new('Liquid Particle System', 'PARTICLE_SYSTEM')
ob_light.location = (10.64, 1.005, 5.904)
ob_light.rotation_euler = (0.6503, 0.05522, 1.866)
ob_light.lock_rotations_4d = False
ob_light.empty_display_type = 'ARROWS'
ob_light.color = (0.0, 0.0, 0.0, 0.0)
ob_light.lineart.crease_threshold = 0.0
ob_camera.location = (14.33, -9.957, 6.338)
ob_camera.rotation_euler = (1.419, -0.05448, 0.9523)
ob_camera.lock_rotations_4d = False
ob_camera.empty_display_type = 'ARROWS'
ob_camera.color = (0.0, 0.0, 0.0, 0.0)
ob_camera.display_type = 'WIRE'
ob_camera.lineart.crease_threshold = 0.0
ob_suzanne.location = (0.0, 0.0, 4.197)
ob_suzanne.scale = (2.084, 2.084, 2.084)
_m = ob_suzanne.modifiers.new('Fluid', 'FLUID')
_m.fluid_type = 'FLOW'
ob_plane.location = (-13.41, 15.41, 0.0)
ob_plane.rotation_euler = (0.0, -0.006981, 0.0)
ob_plane.scale = (37.66, 37.66, 37.66)
ob_plane_001.location = (-51.17, 15.41, 37.26)
ob_plane_001.rotation_euler = (0.0, 1.571, 0.0)
ob_plane_001.scale = (37.66, 37.66, 37.66)
ob_plane_002.location = (-13.85, 53.45, 37.26)
ob_plane_002.rotation_euler = (1.571, 1.571, 0.0)
ob_plane_002.scale = (37.66, 37.66, 37.66)

# ---- collection membership
col_collection.objects.link(ob_cube)
col_collection.objects.link(ob_light)
col_collection.objects.link(ob_camera)
col_collection.objects.link(ob_suzanne)
col_collection.objects.link(ob_plane)
col_collection.objects.link(ob_plane_001)
col_collection.objects.link(ob_plane_002)

# ---- scene / render settings (as saved in the file)
scene.camera = ob_camera
scene.frame_start = 1; scene.frame_end = 100; scene.frame_set(41)
scene.render.engine = 'BLENDER_EEVEE_NEXT'
scene.cycles.sampling_pattern = 'TABULATED_SOBOL'
scene.cycles.use_light_tree = False
scene.view_settings.view_transform = 'Filmic'
bpy.context.view_layer.update()
